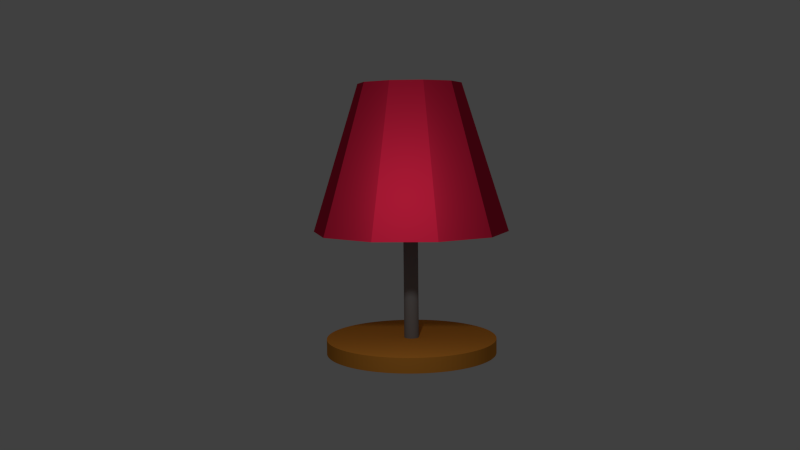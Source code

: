 # Source: newlamp.blend  (saved by Blender 2.74.0; exported with 4.5.12 LTS)
import bpy
from mathutils import Matrix  # noqa: F401  (used for matrix-valued properties, if any)

bpy.ops.wm.read_factory_settings(use_empty=True)
scene = bpy.context.scene
scene.name = 'Scene'

# ---- collections
col_collection_1 = bpy.data.collections.new('Collection 1'); scene.collection.children.link(col_collection_1)

# ---- materials (node trees are filled in below, after node groups)
mat_material_003 = bpy.data.materials.new('Material.003')
mat_material_003.alpha_threshold = 0.0
mat_material_003.use_transparent_shadow = False
mat_material_003.diffuse_color = (0.1043, 0.02771, 0.005419, 1.0)
mat_material_003.roughness = 0.5
mat_material_003.specular_intensity = 0.1
mat_material_002 = bpy.data.materials.new('Material.002')
mat_material_002.alpha_threshold = 0.0
mat_material_002.use_transparent_shadow = False
mat_material_002.roughness = 0.5
mat_cabeza = bpy.data.materials.new('cabeza')
mat_cabeza.alpha_threshold = 0.0
mat_cabeza.use_transparent_shadow = False
mat_cabeza.diffuse_color = (0.8, 0.02, 0.0705, 1.0)
mat_cabeza.roughness = 0.5
mat_cabeza.specular_intensity = 0.0
mat_material = bpy.data.materials.new('Material')
mat_material.alpha_threshold = 0.0
mat_material.use_transparent_shadow = False
mat_material.diffuse_color = (0.25, 0.25, 0.25, 1.0)
mat_material.roughness = 0.5
mat_material.specular_intensity = 0.75
mat_material_001 = bpy.data.materials.new('Material.001')
mat_material_001.alpha_threshold = 0.0
mat_material_001.use_transparent_shadow = False
mat_material_001.diffuse_color = (0.8, 0.3038, 0.04049, 1.0)
mat_material_001.roughness = 0.5
mat_material_001.specular_intensity = 0.25

# ---- material node trees

# ---- world
world_world = bpy.data.worlds.new('World'); scene.world = world_world
world_world.color = (0.05088, 0.05088, 0.05088)
world_world.use_sun_shadow = False
world_world.sun_shadow_jitter_overblur = 0.0
world_world.cycles.sampling_method = 'MANUAL'
world_world.cycles.sample_map_resolution = 256

# ---- cameras
cam_camera = bpy.data.cameras.new('Camera')
cam_camera.clip_end = 100.0
cam_camera.lens = 35.0
cam_camera.sensor_width = 32.0
cam_camera.sensor_height = 18.0
cam_camera.ortho_scale = 7.314
cam_camera.dof.focus_distance = 0.0
cam_camera.dof.aperture_fstop = 128.0

# ---- lights
light_point = bpy.data.lights.new('Point', 'POINT')
light_point.transmission_factor = 0.0
light_point.energy = 100.0
light_point.shadow_buffer_clip_start = 0.5
light_point.shadow_soft_size = 0.1
light_point.shadow_maximum_resolution = 0.006
light_point.use_absolute_resolution = True
light_point.cycles.use_multiple_importance_sampling = False
light_lamp = bpy.data.lights.new('Lamp', 'POINT')
light_lamp.transmission_factor = 0.0
light_lamp.cutoff_distance = 30.0
light_lamp.energy = 100.0
light_lamp.shadow_buffer_clip_start = 1.001
light_lamp.shadow_soft_size = 0.1
light_lamp.shadow_maximum_resolution = 0.006
light_lamp.use_absolute_resolution = True
light_lamp.cycles.use_multiple_importance_sampling = False

# ---- meshes
me_cylinder_003 = bpy.data.meshes.new('Cylinder.003')
me_cylinder_003.from_pydata([(0.0, 1.0, -1.205), (0.0, 1.0, 0.7947), (0.1951, 0.9808, -1.205), (0.1951, 0.9808, 0.7947), (0.3827, 0.9239, -1.205), (0.3827, 0.9239, 0.7947), (0.5556, 0.8315, -1.205), (0.5556, 0.8315, 0.7947), (0.7071, 0.7071, -1.205), (0.7071, 0.7071, 0.7947), (0.8315, 0.5556, -1.205), (0.8315, 0.5556, 0.7947), (0.9239, 0.3827, -1.205), (0.9239, 0.3827, 0.7947), (0.9808, 0.1951, -1.205), (0.9808, 0.1951, 0.7947), (1.0, 7.55e-08, -1.205), (1.0, 7.55e-08, 0.7947), (0.9808, -0.1951, -1.205), (0.9808, -0.1951, 0.7947), (0.9239, -0.3827, -1.205), (0.9239, -0.3827, 0.7947), (0.8315, -0.5556, -1.205), (0.8315, -0.5556, 0.7947), (0.7071, -0.7071, -1.205), (0.7071, -0.7071, 0.7947), (0.5556, -0.8315, -1.205), (0.5556, -0.8315, 0.7947), (0.3827, -0.9239, -1.205), (0.3827, -0.9239, 0.7947), (0.1951, -0.9808, -1.205), (0.1951, -0.9808, 0.7947), (-3.258e-07, -1.0, -1.205), (-3.258e-07, -1.0, 0.7947), (-0.1951, -0.9808, -1.205), (-0.1951, -0.9808, 0.7947), (-0.3827, -0.9239, -1.205), (-0.3827, -0.9239, 0.7947), (-0.5556, -0.8315, -1.205), (-0.5556, -0.8315, 0.7947), (-0.7071, -0.7071, -1.205), (-0.7071, -0.7071, 0.7947), (-0.8315, -0.5556, -1.205), (-0.8315, -0.5556, 0.7947), (-0.9239, -0.3827, -1.205), (-0.9239, -0.3827, 0.7947), (-0.9808, -0.1951, -1.205), (-0.9808, -0.1951, 0.7947), (-1.0, 9.656e-07, -1.205), (-1.0, 9.656e-07, 0.7947), (-0.9808, 0.1951, -1.205), (-0.9808, 0.1951, 0.7947), (-0.9239, 0.3827, -1.205), (-0.9239, 0.3827, 0.7947), (-0.8315, 0.5556, -1.205), (-0.8315, 0.5556, 0.7947), (-0.7071, 0.7071, -1.205), (-0.7071, 0.7071, 0.7947), (-0.5556, 0.8315, -1.205), (-0.5556, 0.8315, 0.7947), (-0.3827, 0.9239, -1.205), (-0.3827, 0.9239, 0.7947), (-0.1951, 0.9808, -1.205), (-0.1951, 0.9808, 0.7947)], [], [(0, 1, 3, 2), (2, 3, 5, 4), (4, 5, 7, 6), (6, 7, 9, 8), (8, 9, 11, 10), (10, 11, 13, 12), (12, 13, 15, 14), (14, 15, 17, 16), (16, 17, 19, 18), (18, 19, 21, 20), (20, 21, 23, 22), (22, 23, 25, 24), (24, 25, 27, 26), (26, 27, 29, 28), (28, 29, 31, 30), (30, 31, 33, 32), (32, 33, 35, 34), (34, 35, 37, 36), (36, 37, 39, 38), (38, 39, 41, 40), (40, 41, 43, 42), (42, 43, 45, 44), (44, 45, 47, 46), (46, 47, 49, 48), (48, 49, 51, 50), (50, 51, 53, 52), (52, 53, 55, 54), (54, 55, 57, 56), (56, 57, 59, 58), (58, 59, 61, 60), (3, 1, 63, 61, 59, 57, 55, 53, 51, 49, 47, 45, 43, 41, 39, 37, 35, 33, 31, 29, 27, 25, 23, 21, 19, 17, 15, 13, 11, 9, 7, 5), (62, 63, 1, 0), (60, 61, 63, 62), (0, 2, 4, 6, 8, 10, 12, 14, 16, 18, 20, 22, 24, 26, 28, 30, 32, 34, 36, 38, 40, 42, 44, 46, 48, 50, 52, 54, 56, 58, 60, 62)])
me_cylinder_003.polygons.foreach_set('use_smooth', [True] * 34)
me_cylinder_003.materials.append(mat_material_003)
me_cylinder_003.use_remesh_preserve_volume = False
me_cylinder_003.use_remesh_preserve_attributes = False
me_cylinder_003.use_mirror_vertex_groups = False
me_cylinder_003.update()
me_sphere = bpy.data.meshes.new('Sphere')
me_sphere.from_pydata([(-0.136, 3.147e-08, 0.6837), (-0.2668, 3.147e-08, 0.644), (-0.3873, 3.147e-08, 0.5796), (-0.4929, 3.147e-08, 0.4929), (-0.5796, 3.147e-08, 0.3873), (-0.644, 3.147e-08, 0.2668), (-0.6837, 3.147e-08, 0.136), (-0.6971, 3.147e-08, 5.244e-08), (-0.6837, 3.147e-08, -0.136), (-0.644, 3.147e-08, -0.2668), (-0.5796, 3.147e-08, -0.3873), (-0.4929, 3.147e-08, -0.4929), (-0.3873, 3.147e-08, -0.5796), (-0.2668, 3.147e-08, -0.644), (-0.136, 3.147e-08, -0.6837), (-0.1334, 0.02653, 0.6837), (-0.2616, 0.05204, 0.644), (-0.3798, 0.07555, 0.5796), (-0.4834, 0.09616, 0.4929), (-0.5685, 0.1131, 0.3873), (-0.6316, 0.1256, 0.2668), (-0.6706, 0.1334, 0.136), (-0.6837, 0.136, 5.244e-08), (-0.6706, 0.1334, -0.136), (-0.6316, 0.1256, -0.2668), (-0.5685, 0.1131, -0.3873), (-0.4834, 0.09616, -0.4929), (-0.3798, 0.07555, -0.5796), (-0.2616, 0.05204, -0.644), (-0.1334, 0.02653, -0.6837), (-0.1256, 0.05204, 0.6837), (-0.2465, 0.1021, 0.644), (-0.3578, 0.1482, 0.5796), (-0.4554, 0.1886, 0.4929), (-0.5355, 0.2218, 0.3873), (-0.595, 0.2465, 0.2668), (-0.6316, 0.2616, 0.136), (-0.644, 0.2668, 5.244e-08), (-0.6316, 0.2616, -0.136), (-0.595, 0.2465, -0.2668), (-0.5355, 0.2218, -0.3873), (-0.4554, 0.1886, -0.4929), (-0.3578, 0.1482, -0.5796), (-0.2465, 0.1021, -0.644), (-0.1256, 0.05204, -0.6837), (-0.1131, 0.07555, 0.6837), (-0.2218, 0.1482, 0.644), (-0.322, 0.2152, 0.5796), (-0.4098, 0.2738, 0.4929), (-0.4819, 0.322, 0.3873), (-0.5355, 0.3578, 0.2668), (-0.5685, 0.3798, 0.136), (-0.5796, 0.3873, 5.244e-08), (-0.5685, 0.3798, -0.136), (-0.5355, 0.3578, -0.2668), (-0.4819, 0.322, -0.3873), (-0.4098, 0.2738, -0.4929), (-0.322, 0.2152, -0.5796), (-0.2218, 0.1482, -0.644), (-0.1131, 0.07555, -0.6837), (-0.09616, 0.09616, 0.6837), (-0.1886, 0.1886, 0.644), (-0.2738, 0.2738, 0.5796), (-0.3485, 0.3485, 0.4929), (-0.4098, 0.4098, 0.3873), (-0.4554, 0.4554, 0.2668), (-0.4834, 0.4834, 0.136), (-0.4929, 0.4929, 5.244e-08), (-0.4834, 0.4834, -0.136), (-0.4554, 0.4554, -0.2668), (-0.4098, 0.4098, -0.3873), (-0.3485, 0.3485, -0.4929), (-0.2738, 0.2738, -0.5796), (-0.1886, 0.1886, -0.644), (-0.09616, 0.09616, -0.6837), (-0.07555, 0.1131, 0.6837), (-0.1482, 0.2218, 0.644), (-0.2152, 0.322, 0.5796), (-0.2738, 0.4098, 0.4929), (-0.322, 0.4819, 0.3873), (-0.3578, 0.5355, 0.2668), (-0.3798, 0.5685, 0.136), (-0.3873, 0.5796, 5.244e-08), (-0.3798, 0.5685, -0.136), (-0.3578, 0.5355, -0.2668), (-0.322, 0.4819, -0.3873), (-0.2738, 0.4098, -0.4929), (-0.2152, 0.322, -0.5796), (-0.1482, 0.2218, -0.644), (-0.07555, 0.1131, -0.6837), (-0.05204, 0.1256, 0.6837), (-0.1021, 0.2465, 0.644), (-0.1482, 0.3578, 0.5796), (-0.1886, 0.4554, 0.4929), (-0.2218, 0.5355, 0.3873), (-0.2465, 0.595, 0.2668), (-0.2616, 0.6316, 0.136), (-0.2668, 0.644, 5.244e-08), (-0.2616, 0.6316, -0.136), (-0.2465, 0.595, -0.2668), (-0.2218, 0.5355, -0.3873), (-0.1886, 0.4554, -0.4929), (-0.1482, 0.3578, -0.5796), (-0.1021, 0.2465, -0.644), (-0.05204, 0.1256, -0.6837), (-0.02653, 0.1334, 0.6837), (-0.05204, 0.2616, 0.644), (-0.07555, 0.3798, 0.5796), (-0.09616, 0.4834, 0.4929), (-0.1131, 0.5685, 0.3873), (-0.1256, 0.6316, 0.2668), (-0.1334, 0.6706, 0.136), (-0.136, 0.6837, 5.244e-08), (-0.1334, 0.6706, -0.136), (-0.1256, 0.6316, -0.2668), (-0.1131, 0.5685, -0.3873), (-0.09616, 0.4834, -0.4929), (-0.07555, 0.3798, -0.5796), (-0.05204, 0.2616, -0.644), (-0.02653, 0.1334, -0.6837), (2.931e-07, 0.136, 0.6837), (2.879e-07, 0.2668, 0.644), (2.828e-07, 0.3873, 0.5796), (2.879e-07, 0.4929, 0.4929), (2.983e-07, 0.5796, 0.3873), (2.568e-07, 0.644, 0.2668), (3.399e-07, 0.6837, 0.136), (3.295e-07, 0.6971, 5.244e-08), (3.399e-07, 0.6837, -0.136), (2.256e-07, 0.644, -0.2668), (2.983e-07, 0.5796, -0.3873), (2.879e-07, 0.4929, -0.4929), (3.035e-07, 0.3873, -0.5796), (2.776e-07, 0.2668, -0.644), (2.802e-07, 0.136, -0.6837), (0.02653, 0.1334, 0.6837), (0.05204, 0.2616, 0.644), (0.07555, 0.3798, 0.5796), (0.09616, 0.4834, 0.4929), (0.1131, 0.5685, 0.3873), (0.1256, 0.6316, 0.2668), (0.1334, 0.6706, 0.136), (0.136, 0.6837, 5.244e-08), (0.1334, 0.6706, -0.136), (0.1256, 0.6316, -0.2668), (0.1131, 0.5685, -0.3873), (0.09616, 0.4834, -0.4929), (0.07555, 0.3798, -0.5796), (0.05204, 0.2616, -0.644), (0.02653, 0.1334, -0.6837), (0.05204, 0.1256, 0.6837), (0.1021, 0.2465, 0.644), (0.1482, 0.3578, 0.5796), (0.1886, 0.4554, 0.4929), (0.2218, 0.5355, 0.3873), (0.2465, 0.595, 0.2668), (0.2616, 0.6316, 0.136), (0.2668, 0.644, 5.244e-08), (0.2616, 0.6316, -0.136), (0.2465, 0.595, -0.2668), (0.2218, 0.5355, -0.3873), (0.1886, 0.4554, -0.4929), (0.1482, 0.3578, -0.5796), (0.1021, 0.2465, -0.644), (0.05204, 0.1256, -0.6837), (0.07556, 0.1131, 0.6837), (0.1482, 0.2218, 0.644), (0.2152, 0.322, 0.5796), (0.2738, 0.4098, 0.4929), (0.322, 0.4819, 0.3873), (0.3578, 0.5355, 0.2668), (0.3798, 0.5685, 0.136), (0.3873, 0.5796, 5.244e-08), (0.3798, 0.5685, -0.136), (0.3578, 0.5355, -0.2668), (0.322, 0.4819, -0.3873), (0.2738, 0.4098, -0.4929), (0.2152, 0.322, -0.5796), (0.1482, 0.2218, -0.644), (0.07555, 0.1131, -0.6837), (0.09616, 0.09616, 0.6837), (0.1886, 0.1886, 0.644), (0.2738, 0.2738, 0.5796), (0.3485, 0.3485, 0.4929), (0.4098, 0.4098, 0.3873), (0.4554, 0.4554, 0.2668), (0.4834, 0.4834, 0.136), (0.4929, 0.4929, 5.244e-08), (0.4834, 0.4834, -0.136), (0.4554, 0.4554, -0.2668), (0.4098, 0.4098, -0.3873), (0.3485, 0.3485, -0.4929), (0.2738, 0.2738, -0.5796), (0.1886, 0.1886, -0.644), (0.09616, 0.09616, -0.6837), (0.1131, 0.07555, 0.6837), (0.2218, 0.1482, 0.644), (0.322, 0.2152, 0.5796), (0.4098, 0.2738, 0.4929), (0.4819, 0.322, 0.3873), (0.5355, 0.3578, 0.2668), (0.5685, 0.3798, 0.136), (0.5796, 0.3873, 5.244e-08), (0.5685, 0.3798, -0.136), (0.5355, 0.3578, -0.2668), (0.4819, 0.322, -0.3873), (0.4098, 0.2738, -0.4929), (0.322, 0.2152, -0.5796), (0.2218, 0.1482, -0.644), (0.1131, 0.07555, -0.6837), (0.1256, 0.05204, 0.6837), (0.2465, 0.1021, 0.644), (0.3578, 0.1482, 0.5796), (0.4554, 0.1886, 0.4929), (0.5355, 0.2218, 0.3873), (0.595, 0.2465, 0.2668), (0.6316, 0.2616, 0.136), (0.644, 0.2668, 5.244e-08), (0.6316, 0.2616, -0.136), (0.595, 0.2465, -0.2668), (0.5355, 0.2218, -0.3873), (0.4554, 0.1886, -0.4929), (0.3578, 0.1482, -0.5796), (0.2465, 0.1021, -0.644), (0.1256, 0.05204, -0.6837), (0.1334, 0.02653, 0.6837), (0.2616, 0.05204, 0.644), (0.3798, 0.07555, 0.5796), (0.4834, 0.09616, 0.4929), (0.5685, 0.1131, 0.3873), (0.6316, 0.1256, 0.2668), (0.6706, 0.1334, 0.136), (0.6837, 0.136, 5.244e-08), (0.6706, 0.1334, -0.136), (0.6316, 0.1256, -0.2668), (0.5685, 0.1131, -0.3873), (0.4834, 0.09616, -0.4929), (0.3798, 0.07555, -0.5796), (0.2616, 0.05204, -0.644), (0.1334, 0.02653, -0.6837), (0.136, 2.645e-08, 0.6837), (0.2668, 6.021e-08, 0.644), (0.3873, 4.982e-08, 0.5796), (0.4929, 1.346e-08, 0.4929), (0.5796, -2.809e-08, 0.3873), (0.644, 7.579e-08, 0.2668), (0.6837, -2.809e-08, 0.136), (0.6971, -3.847e-08, 5.244e-08), (0.6837, -2.809e-08, -0.136), (0.644, 7.579e-08, -0.2668), (0.5796, -2.809e-08, -0.3873), (0.4929, 1.346e-08, -0.4929), (0.3873, 2.385e-08, -0.5796), (0.2668, 3.424e-08, -0.644), (0.136, 3.424e-08, -0.6837), (0.1334, -0.02653, 0.6837), (0.2616, -0.05204, 0.644), (0.3798, -0.07555, 0.5796), (0.4834, -0.09616, 0.4929), (0.5685, -0.1131, 0.3873), (0.6316, -0.1256, 0.2668), (0.6706, -0.1334, 0.136), (0.6837, -0.136, 5.244e-08), (0.6706, -0.1334, -0.136), (0.6316, -0.1256, -0.2668), (0.5685, -0.1131, -0.3873), (0.4834, -0.09616, -0.4929), (0.3798, -0.07555, -0.5796), (0.2616, -0.05204, -0.644), (0.1334, -0.02653, -0.6837), (0.1256, -0.05204, 0.6837), (0.2465, -0.1021, 0.644), (0.3578, -0.1482, 0.5796), (0.4554, -0.1886, 0.4929), (0.5355, -0.2218, 0.3873), (0.595, -0.2465, 0.2668), (0.6316, -0.2616, 0.136), (0.644, -0.2668, 5.244e-08), (0.6316, -0.2616, -0.136), (0.595, -0.2465, -0.2668), (0.5355, -0.2218, -0.3873), (0.4554, -0.1886, -0.4929), (0.3578, -0.1482, -0.5796), (0.2465, -0.1021, -0.644), (0.1256, -0.05204, -0.6837), (0.1131, -0.07555, 0.6837), (0.2218, -0.1482, 0.644), (0.322, -0.2152, 0.5796), (0.4098, -0.2738, 0.4929), (0.4819, -0.322, 0.3873), (0.5355, -0.3578, 0.2668), (0.5685, -0.3798, 0.136), (0.5796, -0.3873, 5.244e-08), (0.5685, -0.3798, -0.136), (0.5355, -0.3578, -0.2668), (0.4819, -0.322, -0.3873), (0.4098, -0.2738, -0.4929), (0.322, -0.2152, -0.5796), (0.2218, -0.1482, -0.644), (0.1131, -0.07555, -0.6837), (0.09616, -0.09616, 0.6837), (0.1886, -0.1886, 0.644), (0.2738, -0.2738, 0.5796), (0.3485, -0.3485, 0.4929), (0.4098, -0.4098, 0.3873), (0.4554, -0.4554, 0.2668), (0.4834, -0.4834, 0.136), (0.4929, -0.4929, 5.244e-08), (0.4834, -0.4834, -0.136), (0.4554, -0.4554, -0.2668), (0.4098, -0.4098, -0.3873), (0.3485, -0.3485, -0.4929), (0.2738, -0.2738, -0.5796), (0.1886, -0.1886, -0.644), (0.09616, -0.09616, -0.6837), (0.07556, -0.1131, 0.6837), (0.1482, -0.2218, 0.644), (0.2152, -0.322, 0.5796), (0.2738, -0.4098, 0.4929), (0.322, -0.4819, 0.3873), (0.3578, -0.5355, 0.2668), (0.3798, -0.5685, 0.136), (0.3873, -0.5796, 5.244e-08), (0.3798, -0.5685, -0.136), (0.3578, -0.5355, -0.2668), (0.322, -0.4819, -0.3873), (0.2738, -0.4098, -0.4929), (0.2152, -0.322, -0.5796), (0.1482, -0.2218, -0.644), (0.07555, -0.1131, -0.6837), (2.926e-07, 3.147e-08, -0.6971), (0.05204, -0.1256, 0.6837), (0.1021, -0.2465, 0.644), (0.1482, -0.3578, 0.5796), (0.1886, -0.4554, 0.4929), (0.2218, -0.5355, 0.3873), (0.2465, -0.595, 0.2668), (0.2616, -0.6316, 0.136), (0.2668, -0.644, 5.244e-08), (0.2616, -0.6316, -0.136), (0.2465, -0.595, -0.2668), (0.2218, -0.5355, -0.3873), (0.1886, -0.4554, -0.4929), (0.1482, -0.3578, -0.5796), (0.1021, -0.2465, -0.644), (0.05204, -0.1256, -0.6837), (0.02653, -0.1334, 0.6837), (0.05204, -0.2616, 0.644), (0.07555, -0.3798, 0.5796), (0.09616, -0.4834, 0.4929), (0.1131, -0.5685, 0.3873), (0.1256, -0.6316, 0.2668), (0.1334, -0.6706, 0.136), (0.136, -0.6837, 5.244e-08), (0.1334, -0.6706, -0.136), (0.1256, -0.6316, -0.2668), (0.1131, -0.5685, -0.3873), (0.09616, -0.4834, -0.4929), (0.07555, -0.3798, -0.5796), (0.05204, -0.2616, -0.644), (0.02653, -0.1334, -0.6837), (2.828e-07, -0.136, 0.6837), (2.62e-07, -0.2668, 0.644), (2.62e-07, -0.3873, 0.5796), (1.945e-07, -0.4929, 0.4929), (1.633e-07, -0.5796, 0.3873), (2.879e-07, -0.644, 0.2668), (1.321e-07, -0.6837, 0.136), (1.633e-07, -0.6971, 5.244e-08), (1.321e-07, -0.6837, -0.136), (2.879e-07, -0.644, -0.2668), (1.633e-07, -0.5796, -0.3873), (1.945e-07, -0.4929, -0.4929), (2.464e-07, -0.3873, -0.5796), (2.412e-07, -0.2668, -0.644), (2.854e-07, -0.136, -0.6837), (-0.02653, -0.1334, 0.6837), (-0.05204, -0.2616, 0.644), (-0.07555, -0.3798, 0.5796), (-0.09616, -0.4834, 0.4929), (-0.1131, -0.5685, 0.3873), (-0.1256, -0.6316, 0.2668), (-0.1334, -0.6706, 0.136), (-0.136, -0.6837, 5.244e-08), (-0.1334, -0.6706, -0.136), (-0.1256, -0.6316, -0.2668), (-0.1131, -0.5685, -0.3873), (-0.09616, -0.4834, -0.4929), (-0.07555, -0.3798, -0.5796), (-0.05204, -0.2616, -0.644), (-0.02653, -0.1334, -0.6837), (-0.05204, -0.1256, 0.6837), (-0.1021, -0.2465, 0.644), (-0.1482, -0.3578, 0.5796), (-0.1886, -0.4554, 0.4929), (-0.2218, -0.5355, 0.3873), (-0.2465, -0.595, 0.2668), (-0.2616, -0.6316, 0.136), (-0.2668, -0.644, 5.244e-08), (-0.2616, -0.6316, -0.136), (-0.2465, -0.595, -0.2668), (-0.2218, -0.5355, -0.3873), (-0.1886, -0.4554, -0.4929), (-0.1482, -0.3578, -0.5796), (-0.1021, -0.2465, -0.644), (-0.05204, -0.1256, -0.6837), (-0.07555, -0.1131, 0.6837), (-0.1482, -0.2218, 0.644), (-0.2152, -0.322, 0.5796), (-0.2738, -0.4098, 0.4929), (-0.322, -0.4819, 0.3873), (-0.3578, -0.5355, 0.2668), (-0.3798, -0.5685, 0.136), (-0.3873, -0.5796, 5.244e-08), (-0.3798, -0.5685, -0.136), (-0.3578, -0.5355, -0.2668), (-0.322, -0.4819, -0.3873), (-0.2738, -0.4098, -0.4929), (-0.2152, -0.322, -0.5796), (-0.1482, -0.2218, -0.644), (-0.07555, -0.1131, -0.6837), (-0.09616, -0.09616, 0.6837), (-0.1886, -0.1886, 0.644), (-0.2738, -0.2738, 0.5796), (-0.3485, -0.3485, 0.4929), (-0.4098, -0.4098, 0.3873), (-0.4554, -0.4554, 0.2668), (-0.4834, -0.4834, 0.136), (-0.4929, -0.4929, 5.244e-08), (-0.4834, -0.4834, -0.136), (-0.4554, -0.4554, -0.2668), (-0.4098, -0.4098, -0.3873), (-0.3485, -0.3485, -0.4929), (-0.2738, -0.2738, -0.5796), (-0.1886, -0.1886, -0.644), (-0.09616, -0.09616, -0.6837), (-0.1131, -0.07555, 0.6837), (-0.2218, -0.1482, 0.644), (-0.322, -0.2152, 0.5796), (-0.4098, -0.2738, 0.4929), (-0.4819, -0.322, 0.3873), (-0.5355, -0.3578, 0.2668), (-0.5685, -0.3798, 0.136), (-0.5796, -0.3873, 5.244e-08), (-0.5685, -0.3798, -0.136), (-0.5355, -0.3578, -0.2668), (-0.4819, -0.322, -0.3873), (-0.4098, -0.2738, -0.4929), (-0.322, -0.2152, -0.5796), (-0.2218, -0.1482, -0.644), (-0.1131, -0.07555, -0.6837), (8.274e-08, -5.545e-08, 0.6971), (-0.1256, -0.05204, 0.6837), (-0.2465, -0.1021, 0.644), (-0.3578, -0.1482, 0.5796), (-0.4554, -0.1886, 0.4929), (-0.5355, -0.2218, 0.3873), (-0.595, -0.2465, 0.2668), (-0.6316, -0.2616, 0.136), (-0.644, -0.2668, 5.244e-08), (-0.6316, -0.2616, -0.136), (-0.595, -0.2465, -0.2668), (-0.5355, -0.2218, -0.3873), (-0.4554, -0.1886, -0.4929), (-0.3578, -0.1482, -0.5796), (-0.2465, -0.1021, -0.644), (-0.1256, -0.05204, -0.6837), (-0.1334, -0.02653, 0.6837), (-0.2616, -0.05204, 0.644), (-0.3798, -0.07555, 0.5796), (-0.4834, -0.09616, 0.4929), (-0.5685, -0.1131, 0.3873), (-0.6316, -0.1256, 0.2668), (-0.6706, -0.1334, 0.136), (-0.6837, -0.136, 5.244e-08), (-0.6706, -0.1334, -0.136), (-0.6316, -0.1256, -0.2668), (-0.5685, -0.1131, -0.3873), (-0.4834, -0.09616, -0.4929), (-0.3798, -0.07555, -0.5796), (-0.2616, -0.05204, -0.644), (-0.1334, -0.02653, -0.6837)], [], [(6, 5, 20, 21), (4, 3, 18, 19), (2, 1, 16, 17), (13, 12, 27, 28), (11, 10, 25, 26), (9, 8, 23, 24), (7, 6, 21, 22), (5, 4, 19, 20), (3, 2, 17, 18), (14, 13, 28, 29), (1, 0, 15, 16), (12, 11, 26, 27), (10, 9, 24, 25), (8, 7, 22, 23), (16, 15, 30, 31), (27, 26, 41, 42), (25, 24, 39, 40), (23, 22, 37, 38), (21, 20, 35, 36), (19, 18, 33, 34), (17, 16, 31, 32), (28, 27, 42, 43), (26, 25, 40, 41), (24, 23, 38, 39), (22, 21, 36, 37), (20, 19, 34, 35), (18, 17, 32, 33), (29, 28, 43, 44), (31, 30, 45, 46), (42, 41, 56, 57), (40, 39, 54, 55), (38, 37, 52, 53), (36, 35, 50, 51), (34, 33, 48, 49), (32, 31, 46, 47), (43, 42, 57, 58), (41, 40, 55, 56), (39, 38, 53, 54), (37, 36, 51, 52), (35, 34, 49, 50), (33, 32, 47, 48), (44, 43, 58, 59), (46, 45, 60, 61), (57, 56, 71, 72), (55, 54, 69, 70), (53, 52, 67, 68), (51, 50, 65, 66), (49, 48, 63, 64), (47, 46, 61, 62), (58, 57, 72, 73), (56, 55, 70, 71), (54, 53, 68, 69), (52, 51, 66, 67), (50, 49, 64, 65), (48, 47, 62, 63), (59, 58, 73, 74), (61, 60, 75, 76), (72, 71, 86, 87), (70, 69, 84, 85), (68, 67, 82, 83), (66, 65, 80, 81), (64, 63, 78, 79), (62, 61, 76, 77), (73, 72, 87, 88), (71, 70, 85, 86), (69, 68, 83, 84), (67, 66, 81, 82), (65, 64, 79, 80), (63, 62, 77, 78), (74, 73, 88, 89), (76, 75, 90, 91), (87, 86, 101, 102), (85, 84, 99, 100), (83, 82, 97, 98), (81, 80, 95, 96), (79, 78, 93, 94), (77, 76, 91, 92), (88, 87, 102, 103), (86, 85, 100, 101), (84, 83, 98, 99), (82, 81, 96, 97), (80, 79, 94, 95), (78, 77, 92, 93), (89, 88, 103, 104), (91, 90, 105, 106), (102, 101, 116, 117), (100, 99, 114, 115), (98, 97, 112, 113), (96, 95, 110, 111), (94, 93, 108, 109), (92, 91, 106, 107), (103, 102, 117, 118), (101, 100, 115, 116), (99, 98, 113, 114), (97, 96, 111, 112), (95, 94, 109, 110), (93, 92, 107, 108), (104, 103, 118, 119), (106, 105, 120, 121), (117, 116, 131, 132), (115, 114, 129, 130), (113, 112, 127, 128), (111, 110, 125, 126), (109, 108, 123, 124), (107, 106, 121, 122), (118, 117, 132, 133), (116, 115, 130, 131), (114, 113, 128, 129), (112, 111, 126, 127), (110, 109, 124, 125), (108, 107, 122, 123), (119, 118, 133, 134), (121, 120, 135, 136), (132, 131, 146, 147), (130, 129, 144, 145), (128, 127, 142, 143), (126, 125, 140, 141), (124, 123, 138, 139), (122, 121, 136, 137), (133, 132, 147, 148), (131, 130, 145, 146), (129, 128, 143, 144), (127, 126, 141, 142), (125, 124, 139, 140), (123, 122, 137, 138), (134, 133, 148, 149), (136, 135, 150, 151), (147, 146, 161, 162), (145, 144, 159, 160), (143, 142, 157, 158), (141, 140, 155, 156), (139, 138, 153, 154), (137, 136, 151, 152), (148, 147, 162, 163), (146, 145, 160, 161), (144, 143, 158, 159), (142, 141, 156, 157), (140, 139, 154, 155), (138, 137, 152, 153), (149, 148, 163, 164), (151, 150, 165, 166), (162, 161, 176, 177), (160, 159, 174, 175), (158, 157, 172, 173), (156, 155, 170, 171), (154, 153, 168, 169), (152, 151, 166, 167), (163, 162, 177, 178), (161, 160, 175, 176), (159, 158, 173, 174), (157, 156, 171, 172), (155, 154, 169, 170), (153, 152, 167, 168), (164, 163, 178, 179), (166, 165, 180, 181), (177, 176, 191, 192), (175, 174, 189, 190), (173, 172, 187, 188), (171, 170, 185, 186), (169, 168, 183, 184), (167, 166, 181, 182), (178, 177, 192, 193), (176, 175, 190, 191), (174, 173, 188, 189), (172, 171, 186, 187), (170, 169, 184, 185), (168, 167, 182, 183), (179, 178, 193, 194), (181, 180, 195, 196), (192, 191, 206, 207), (190, 189, 204, 205), (188, 187, 202, 203), (186, 185, 200, 201), (184, 183, 198, 199), (182, 181, 196, 197), (193, 192, 207, 208), (191, 190, 205, 206), (189, 188, 203, 204), (187, 186, 201, 202), (185, 184, 199, 200), (183, 182, 197, 198), (194, 193, 208, 209), (196, 195, 210, 211), (207, 206, 221, 222), (205, 204, 219, 220), (203, 202, 217, 218), (201, 200, 215, 216), (199, 198, 213, 214), (197, 196, 211, 212), (208, 207, 222, 223), (206, 205, 220, 221), (204, 203, 218, 219), (202, 201, 216, 217), (200, 199, 214, 215), (198, 197, 212, 213), (209, 208, 223, 224), (211, 210, 225, 226), (222, 221, 236, 237), (220, 219, 234, 235), (218, 217, 232, 233), (216, 215, 230, 231), (214, 213, 228, 229), (212, 211, 226, 227), (223, 222, 237, 238), (221, 220, 235, 236), (219, 218, 233, 234), (217, 216, 231, 232), (215, 214, 229, 230), (213, 212, 227, 228), (224, 223, 238, 239), (226, 225, 240, 241), (237, 236, 251, 252), (235, 234, 249, 250), (233, 232, 247, 248), (231, 230, 245, 246), (229, 228, 243, 244), (227, 226, 241, 242), (238, 237, 252, 253), (236, 235, 250, 251), (234, 233, 248, 249), (232, 231, 246, 247), (230, 229, 244, 245), (228, 227, 242, 243), (239, 238, 253, 254), (241, 240, 255, 256), (252, 251, 266, 267), (250, 249, 264, 265), (248, 247, 262, 263), (246, 245, 260, 261), (244, 243, 258, 259), (242, 241, 256, 257), (253, 252, 267, 268), (251, 250, 265, 266), (249, 248, 263, 264), (247, 246, 261, 262), (245, 244, 259, 260), (243, 242, 257, 258), (254, 253, 268, 269), (256, 255, 270, 271), (267, 266, 281, 282), (265, 264, 279, 280), (263, 262, 277, 278), (261, 260, 275, 276), (259, 258, 273, 274), (257, 256, 271, 272), (268, 267, 282, 283), (266, 265, 280, 281), (264, 263, 278, 279), (262, 261, 276, 277), (260, 259, 274, 275), (258, 257, 272, 273), (269, 268, 283, 284), (271, 270, 285, 286), (282, 281, 296, 297), (280, 279, 294, 295), (278, 277, 292, 293), (276, 275, 290, 291), (274, 273, 288, 289), (272, 271, 286, 287), (283, 282, 297, 298), (281, 280, 295, 296), (279, 278, 293, 294), (277, 276, 291, 292), (275, 274, 289, 290), (273, 272, 287, 288), (284, 283, 298, 299), (286, 285, 300, 301), (297, 296, 311, 312), (295, 294, 309, 310), (293, 292, 307, 308), (291, 290, 305, 306), (289, 288, 303, 304), (287, 286, 301, 302), (298, 297, 312, 313), (296, 295, 310, 311), (294, 293, 308, 309), (292, 291, 306, 307), (290, 289, 304, 305), (288, 287, 302, 303), (299, 298, 313, 314), (301, 300, 315, 316), (312, 311, 326, 327), (310, 309, 324, 325), (308, 307, 322, 323), (306, 305, 320, 321), (304, 303, 318, 319), (302, 301, 316, 317), (313, 312, 327, 328), (311, 310, 325, 326), (309, 308, 323, 324), (307, 306, 321, 322), (305, 304, 319, 320), (303, 302, 317, 318), (314, 313, 328, 329), (316, 315, 331, 332), (327, 326, 342, 343), (325, 324, 340, 341), (323, 322, 338, 339), (321, 320, 336, 337), (319, 318, 334, 335), (317, 316, 332, 333), (328, 327, 343, 344), (326, 325, 341, 342), (324, 323, 339, 340), (322, 321, 337, 338), (320, 319, 335, 336), (318, 317, 333, 334), (329, 328, 344, 345), (332, 331, 346, 347), (343, 342, 357, 358), (341, 340, 355, 356), (339, 338, 353, 354), (337, 336, 351, 352), (335, 334, 349, 350), (333, 332, 347, 348), (344, 343, 358, 359), (342, 341, 356, 357), (340, 339, 354, 355), (338, 337, 352, 353), (336, 335, 350, 351), (334, 333, 348, 349), (345, 344, 359, 360), (347, 346, 361, 362), (358, 357, 372, 373), (356, 355, 370, 371), (354, 353, 368, 369), (352, 351, 366, 367), (350, 349, 364, 365), (348, 347, 362, 363), (359, 358, 373, 374), (357, 356, 371, 372), (355, 354, 369, 370), (353, 352, 367, 368), (351, 350, 365, 366), (349, 348, 363, 364), (360, 359, 374, 375), (362, 361, 376, 377), (373, 372, 387, 388), (371, 370, 385, 386), (369, 368, 383, 384), (367, 366, 381, 382), (365, 364, 379, 380), (363, 362, 377, 378), (374, 373, 388, 389), (372, 371, 386, 387), (370, 369, 384, 385), (368, 367, 382, 383), (366, 365, 380, 381), (364, 363, 378, 379), (375, 374, 389, 390), (377, 376, 391, 392), (388, 387, 402, 403), (386, 385, 400, 401), (384, 383, 398, 399), (382, 381, 396, 397), (380, 379, 394, 395), (378, 377, 392, 393), (389, 388, 403, 404), (387, 386, 401, 402), (385, 384, 399, 400), (383, 382, 397, 398), (381, 380, 395, 396), (379, 378, 393, 394), (390, 389, 404, 405), (392, 391, 406, 407), (403, 402, 417, 418), (401, 400, 415, 416), (399, 398, 413, 414), (397, 396, 411, 412), (395, 394, 409, 410), (393, 392, 407, 408), (404, 403, 418, 419), (402, 401, 416, 417), (400, 399, 414, 415), (398, 397, 412, 413), (396, 395, 410, 411), (394, 393, 408, 409), (405, 404, 419, 420), (407, 406, 421, 422), (418, 417, 432, 433), (416, 415, 430, 431), (414, 413, 428, 429), (412, 411, 426, 427), (410, 409, 424, 425), (408, 407, 422, 423), (419, 418, 433, 434), (417, 416, 431, 432), (415, 414, 429, 430), (413, 412, 427, 428), (411, 410, 425, 426), (409, 408, 423, 424), (420, 419, 434, 435), (422, 421, 436, 437), (433, 432, 447, 448), (431, 430, 445, 446), (429, 428, 443, 444), (427, 426, 441, 442), (425, 424, 439, 440), (423, 422, 437, 438), (434, 433, 448, 449), (432, 431, 446, 447), (430, 429, 444, 445), (428, 427, 442, 443), (426, 425, 440, 441), (424, 423, 438, 439), (435, 434, 449, 450), (437, 436, 452, 453), (448, 447, 463, 464), (446, 445, 461, 462), (444, 443, 459, 460), (442, 441, 457, 458), (440, 439, 455, 456), (438, 437, 453, 454), (449, 448, 464, 465), (447, 446, 462, 463), (445, 444, 460, 461), (443, 442, 458, 459), (441, 440, 456, 457), (439, 438, 454, 455), (450, 449, 465, 466), (453, 452, 467, 468), (464, 463, 478, 479), (462, 461, 476, 477), (460, 459, 474, 475), (458, 457, 472, 473), (456, 455, 470, 471), (454, 453, 468, 469), (465, 464, 479, 480), (463, 462, 477, 478), (461, 460, 475, 476), (459, 458, 473, 474), (457, 456, 471, 472), (455, 454, 469, 470), (466, 465, 480, 481), (330, 14, 29), (0, 451, 15), (330, 29, 44), (15, 451, 30), (330, 44, 59), (30, 451, 45), (330, 59, 74), (45, 451, 60), (330, 74, 89), (60, 451, 75), (330, 89, 104), (75, 451, 90), (330, 104, 119), (90, 451, 105), (330, 119, 134), (105, 451, 120), (330, 134, 149), (120, 451, 135), (330, 149, 164), (135, 451, 150), (330, 164, 179), (150, 451, 165), (330, 179, 194), (165, 451, 180), (330, 194, 209), (180, 451, 195), (330, 209, 224), (195, 451, 210), (330, 224, 239), (210, 451, 225), (330, 239, 254), (225, 451, 240), (330, 254, 269), (240, 451, 255), (330, 269, 284), (255, 451, 270), (330, 284, 299), (270, 451, 285), (330, 299, 314), (285, 451, 300), (330, 314, 329), (300, 451, 315), (330, 329, 345), (315, 451, 331), (330, 345, 360), (331, 451, 346), (330, 360, 375), (346, 451, 361), (330, 375, 390), (361, 451, 376), (330, 390, 405), (376, 451, 391), (330, 405, 420), (391, 451, 406), (330, 420, 435), (406, 451, 421), (330, 435, 450), (421, 451, 436), (330, 450, 466), (436, 451, 452), (330, 466, 481), (452, 451, 467), (468, 467, 0, 1), (479, 478, 11, 12), (477, 476, 9, 10), (475, 474, 7, 8), (473, 472, 5, 6), (471, 470, 3, 4), (330, 481, 14), (469, 468, 1, 2), (480, 479, 12, 13), (467, 451, 0), (478, 477, 10, 11), (476, 475, 8, 9), (474, 473, 6, 7), (472, 471, 4, 5), (470, 469, 2, 3), (481, 480, 13, 14)])
me_sphere.polygons.foreach_set('use_smooth', [True] * 512)
me_sphere.materials.append(mat_material_002)
me_sphere.use_remesh_preserve_volume = False
me_sphere.use_remesh_preserve_attributes = False
me_sphere.use_mirror_vertex_groups = False
me_sphere.update()
me_cylinder_002 = bpy.data.meshes.new('Cylinder.002')
me_cylinder_002.from_pydata([(0.0, 2.0, -1.75), (2.824e-08, 1.052, 1.75), (1.176, 1.618, -1.75), (0.6185, 0.8513, 1.75), (1.902, 0.618, -1.75), (1.001, 0.3252, 1.75), (1.902, -0.618, -1.75), (1.001, -0.3252, 1.75), (1.176, -1.618, -1.75), (0.6185, -0.8513, 1.75), (-1.748e-07, -2.0, -1.75), (-6.375e-08, -1.052, 1.75), (-1.176, -1.618, -1.75), (-0.6185, -0.8513, 1.75), (-1.902, -0.618, -1.75), (-1.001, -0.3252, 1.75), (-1.902, 0.618, -1.75), (-1.001, 0.3252, 1.75), (-1.176, 1.618, -1.75), (-0.6185, 0.8513, 1.75)], [], [(0, 1, 3, 2), (2, 3, 5, 4), (4, 5, 7, 6), (6, 7, 9, 8), (8, 9, 11, 10), (10, 11, 13, 12), (12, 13, 15, 14), (14, 15, 17, 16), (18, 19, 1, 0), (16, 17, 19, 18)])
_uv = me_cylinder_002.uv_layers.new(name='UVMap')
_uv.uv.foreach_set('vector', [0.6904, 0.9158, 0.4068, 1.001, 0.39, 0.9842, 0.5693, 0.748, 0.5693, 0.748, 0.39, 0.9842, 0.3663, 0.9809, 0.3723, 0.6836, 0.3723, 0.6836, 0.3663, 0.9809, 0.3449, 0.9921, 0.1751, 0.7476, 0.1751, 0.7476, 0.3449, 0.9921, 0.334, 1.014, 0.05328, 0.9153, 0.05328, 0.9153, 0.334, 1.014, 0.3372, 1.037, 0.05329, 1.122, 0.05329, 1.122, 0.3372, 1.037, 0.3537, 1.054, 0.175, 1.29, 0.175, 1.29, 0.3537, 1.054, 0.377, 1.056, 0.3718, 1.353, 0.3718, 1.353, 0.377, 1.056, 0.3984, 1.045, 0.5681, 1.289, 0.6895, 1.122, 0.4102, 1.024, 0.4068, 1.001, 0.6904, 0.9158, 0.5681, 1.289, 0.3984, 1.045, 0.4102, 1.024, 0.6895, 1.122])
me_cylinder_002.materials.append(mat_cabeza)
me_cylinder_002.use_remesh_preserve_volume = False
me_cylinder_002.use_remesh_preserve_attributes = False
me_cylinder_002.use_mirror_vertex_groups = False
me_cylinder_002.update()
me_cylinder_001 = bpy.data.meshes.new('Cylinder.001')
me_cylinder_001.from_pydata([(0.0, 0.1, -3.5), (-1.49e-08, 0.1, 0.01778), (0.006279, 0.0998, -3.5), (0.006279, 0.0998, 0.01778), (0.01253, 0.09921, -3.5), (0.01253, 0.09921, 0.01778), (0.01874, 0.09823, -3.5), (0.01874, 0.09823, 0.01778), (0.02487, 0.09686, -3.5), (0.02487, 0.09686, 0.01778), (0.0309, 0.09511, -3.5), (0.0309, 0.09511, 0.01778), (0.03681, 0.09298, -3.5), (0.03681, 0.09298, 0.01778), (0.04258, 0.09048, -3.5), (0.04258, 0.09048, 0.01778), (0.04818, 0.08763, -3.5), (0.04818, 0.08763, 0.01778), (0.05358, 0.08443, -3.5), (0.05358, 0.08443, 0.01778), (0.05878, 0.0809, -3.5), (0.05878, 0.0809, 0.01778), (0.06374, 0.07705, -3.5), (0.06374, 0.07705, 0.01778), (0.06845, 0.0729, -3.5), (0.06845, 0.0729, 0.01778), (0.0729, 0.06845, -3.5), (0.0729, 0.06845, 0.01778), (0.07705, 0.06374, -3.5), (0.07705, 0.06374, 0.01778), (0.0809, 0.05878, -3.5), (0.0809, 0.05878, 0.01778), (0.08443, 0.05358, -3.5), (0.08443, 0.05358, 0.01778), (0.08763, 0.04818, -3.5), (0.08763, 0.04818, 0.01778), (0.09048, 0.04258, -3.5), (0.09048, 0.04258, 0.01778), (0.09298, 0.03681, -3.5), (0.09298, 0.03681, 0.01778), (0.09511, 0.0309, -3.5), (0.09511, 0.0309, 0.01778), (0.09686, 0.02487, -3.5), (0.09686, 0.02487, 0.01778), (0.09823, 0.01874, -3.5), (0.09823, 0.01874, 0.01778), (0.09921, 0.01253, -3.5), (0.09921, 0.01253, 0.01778), (0.0998, 0.006279, -3.5), (0.0998, 0.006279, 0.01778), (0.1, -4.013e-08, -3.5), (0.1, -7.823e-08, 0.01778), (0.0998, -0.006279, -3.5), (0.0998, -0.006279, 0.01778), (0.09921, -0.01253, -3.5), (0.09921, -0.01253, 0.01778), (0.09823, -0.01874, -3.5), (0.09823, -0.01874, 0.01778), (0.09686, -0.02487, -3.5), (0.09686, -0.02487, 0.01778), (0.09511, -0.0309, -3.5), (0.09511, -0.0309, 0.01778), (0.09298, -0.03681, -3.5), (0.09298, -0.03681, 0.01778), (0.09048, -0.04258, -3.5), (0.09048, -0.04258, 0.01778), (0.08763, -0.04818, -3.5), (0.08763, -0.04818, 0.01778), (0.08443, -0.05358, -3.5), (0.08443, -0.05358, 0.01778), (0.0809, -0.05878, -3.5), (0.0809, -0.05878, 0.01778), (0.07705, -0.06374, -3.5), (0.07705, -0.06374, 0.01778), (0.0729, -0.06845, -3.5), (0.0729, -0.06845, 0.01778), (0.06845, -0.0729, -3.5), (0.06845, -0.0729, 0.01778), (0.06374, -0.07705, -3.5), (0.06374, -0.07705, 0.01778), (0.05878, -0.0809, -3.5), (0.05878, -0.0809, 0.01778), (0.05358, -0.08443, -3.5), (0.05358, -0.08443, 0.01778), (0.04818, -0.08763, -3.5), (0.04818, -0.08763, 0.01778), (0.04258, -0.09048, -3.5), (0.04258, -0.09048, 0.01778), (0.03681, -0.09298, -3.5), (0.03681, -0.09298, 0.01778), (0.0309, -0.09511, -3.5), (0.0309, -0.09511, 0.01778), (0.02487, -0.09686, -3.5), (0.02487, -0.09686, 0.01778), (0.01874, -0.09823, -3.5), (0.01874, -0.09823, 0.01778), (0.01253, -0.09921, -3.5), (0.01253, -0.09921, 0.01778), (0.006279, -0.0998, -3.5), (0.006279, -0.0998, 0.01778), (-1.041e-07, -0.1, -3.5), (-1.192e-07, -0.1, 0.01778), (-0.006279, -0.0998, -3.5), (-0.006279, -0.0998, 0.01778), (-0.01253, -0.09921, -3.5), (-0.01253, -0.09921, 0.01778), (-0.01874, -0.09823, -3.5), (-0.01874, -0.09823, 0.01778), (-0.02487, -0.09686, -3.5), (-0.02487, -0.09686, 0.01778), (-0.0309, -0.09511, -3.5), (-0.0309, -0.09511, 0.01778), (-0.03681, -0.09298, -3.5), (-0.03681, -0.09298, 0.01778), (-0.04258, -0.09048, -3.5), (-0.04258, -0.09048, 0.01778), (-0.04818, -0.08763, -3.5), (-0.04818, -0.08763, 0.01778), (-0.05358, -0.08443, -3.5), (-0.05358, -0.08443, 0.01778), (-0.05878, -0.0809, -3.5), (-0.05878, -0.0809, 0.01778), (-0.06374, -0.07705, -3.5), (-0.06374, -0.07705, 0.01778), (-0.06845, -0.0729, -3.5), (-0.06845, -0.0729, 0.01778), (-0.0729, -0.06845, -3.5), (-0.0729, -0.06845, 0.01778), (-0.07705, -0.06374, -3.5), (-0.07705, -0.06374, 0.01778), (-0.0809, -0.05878, -3.5), (-0.0809, -0.05878, 0.01778), (-0.08443, -0.05358, -3.5), (-0.08443, -0.05358, 0.01778), (-0.08763, -0.04818, -3.5), (-0.08763, -0.04818, 0.01778), (-0.09048, -0.04258, -3.5), (-0.09048, -0.04258, 0.01778), (-0.09298, -0.03681, -3.5), (-0.09298, -0.03681, 0.01778), (-0.09511, -0.0309, -3.5), (-0.09511, -0.0309, 0.01778), (-0.09686, -0.02487, -3.5), (-0.09686, -0.02487, 0.01778), (-0.09823, -0.01874, -3.5), (-0.09823, -0.01874, 0.01778), (-0.09921, -0.01253, -3.5), (-0.09921, -0.01253, 0.01778), (-0.0998, -0.006279, -3.5), (-0.0998, -0.006279, 0.01778), (-0.1, 1.442e-07, -3.5), (-0.1, 1.08e-07, 0.01778), (-0.0998, 0.006279, -3.5), (-0.0998, 0.006279, 0.01778), (-0.09921, 0.01253, -3.5), (-0.09921, 0.01253, 0.01778), (-0.09823, 0.01874, -3.5), (-0.09823, 0.01874, 0.01778), (-0.09686, 0.02487, -3.5), (-0.09686, 0.02487, 0.01778), (-0.09511, 0.0309, -3.5), (-0.09511, 0.0309, 0.01778), (-0.09298, 0.03681, -3.5), (-0.09298, 0.03681, 0.01778), (-0.09048, 0.04258, -3.5), (-0.09048, 0.04258, 0.01778), (-0.08763, 0.04818, -3.5), (-0.08763, 0.04818, 0.01778), (-0.08443, 0.05358, -3.5), (-0.08443, 0.05358, 0.01778), (-0.0809, 0.05878, -3.5), (-0.0809, 0.05878, 0.01778), (-0.07705, 0.06374, -3.5), (-0.07705, 0.06374, 0.01778), (-0.0729, 0.06845, -3.5), (-0.0729, 0.06845, 0.01778), (-0.06845, 0.0729, -3.5), (-0.06845, 0.0729, 0.01778), (-0.06374, 0.07705, -3.5), (-0.06374, 0.07705, 0.01778), (-0.05878, 0.0809, -3.5), (-0.05878, 0.0809, 0.01778), (-0.05358, 0.08443, -3.5), (-0.05358, 0.08443, 0.01778), (-0.04818, 0.08763, -3.5), (-0.04818, 0.08763, 0.01778), (-0.04258, 0.09048, -3.5), (-0.04258, 0.09048, 0.01778), (-0.03681, 0.09298, -3.5), (-0.03681, 0.09298, 0.01778), (-0.0309, 0.09511, -3.5), (-0.0309, 0.09511, 0.01778), (-0.02487, 0.09686, -3.5), (-0.02487, 0.09686, 0.01778), (-0.01874, 0.09823, -3.5), (-0.01874, 0.09823, 0.01778), (-0.01253, 0.09921, -3.5), (-0.01253, 0.09921, 0.01778), (-0.006279, 0.0998, -3.5), (-0.006279, 0.0998, 0.01778)], [], [(0, 1, 3, 2), (2, 3, 5, 4), (4, 5, 7, 6), (6, 7, 9, 8), (8, 9, 11, 10), (10, 11, 13, 12), (12, 13, 15, 14), (14, 15, 17, 16), (16, 17, 19, 18), (18, 19, 21, 20), (20, 21, 23, 22), (22, 23, 25, 24), (24, 25, 27, 26), (26, 27, 29, 28), (28, 29, 31, 30), (30, 31, 33, 32), (32, 33, 35, 34), (34, 35, 37, 36), (36, 37, 39, 38), (38, 39, 41, 40), (40, 41, 43, 42), (42, 43, 45, 44), (44, 45, 47, 46), (46, 47, 49, 48), (48, 49, 51, 50), (50, 51, 53, 52), (52, 53, 55, 54), (54, 55, 57, 56), (56, 57, 59, 58), (58, 59, 61, 60), (60, 61, 63, 62), (62, 63, 65, 64), (64, 65, 67, 66), (66, 67, 69, 68), (68, 69, 71, 70), (70, 71, 73, 72), (72, 73, 75, 74), (74, 75, 77, 76), (76, 77, 79, 78), (78, 79, 81, 80), (80, 81, 83, 82), (82, 83, 85, 84), (84, 85, 87, 86), (86, 87, 89, 88), (88, 89, 91, 90), (90, 91, 93, 92), (92, 93, 95, 94), (94, 95, 97, 96), (96, 97, 99, 98), (98, 99, 101, 100), (100, 101, 103, 102), (102, 103, 105, 104), (104, 105, 107, 106), (106, 107, 109, 108), (108, 109, 111, 110), (110, 111, 113, 112), (112, 113, 115, 114), (114, 115, 117, 116), (116, 117, 119, 118), (118, 119, 121, 120), (120, 121, 123, 122), (122, 123, 125, 124), (124, 125, 127, 126), (126, 127, 129, 128), (128, 129, 131, 130), (130, 131, 133, 132), (132, 133, 135, 134), (134, 135, 137, 136), (136, 137, 139, 138), (138, 139, 141, 140), (140, 141, 143, 142), (142, 143, 145, 144), (144, 145, 147, 146), (146, 147, 149, 148), (148, 149, 151, 150), (150, 151, 153, 152), (152, 153, 155, 154), (154, 155, 157, 156), (156, 157, 159, 158), (158, 159, 161, 160), (160, 161, 163, 162), (162, 163, 165, 164), (164, 165, 167, 166), (166, 167, 169, 168), (168, 169, 171, 170), (170, 171, 173, 172), (172, 173, 175, 174), (174, 175, 177, 176), (176, 177, 179, 178), (178, 179, 181, 180), (180, 181, 183, 182), (182, 183, 185, 184), (184, 185, 187, 186), (186, 187, 189, 188), (188, 189, 191, 190), (190, 191, 193, 192), (192, 193, 195, 194), (194, 195, 197, 196), (3, 1, 199, 197, 195, 193, 191, 189, 187, 185, 183, 181, 179, 177, 175, 173, 171, 169, 167, 165, 163, 161, 159, 157, 155, 153, 151, 149, 147, 145, 143, 141, 139, 137, 135, 133, 131, 129, 127, 125, 123, 121, 119, 117, 115, 113, 111, 109, 107, 105, 103, 101, 99, 97, 95, 93, 91, 89, 87, 85, 83, 81, 79, 77, 75, 73, 71, 69, 67, 65, 63, 61, 59, 57, 55, 53, 51, 49, 47, 45, 43, 41, 39, 37, 35, 33, 31, 29, 27, 25, 23, 21, 19, 17, 15, 13, 11, 9, 7, 5), (198, 199, 1, 0), (196, 197, 199, 198), (0, 2, 4, 6, 8, 10, 12, 14, 16, 18, 20, 22, 24, 26, 28, 30, 32, 34, 36, 38, 40, 42, 44, 46, 48, 50, 52, 54, 56, 58, 60, 62, 64, 66, 68, 70, 72, 74, 76, 78, 80, 82, 84, 86, 88, 90, 92, 94, 96, 98, 100, 102, 104, 106, 108, 110, 112, 114, 116, 118, 120, 122, 124, 126, 128, 130, 132, 134, 136, 138, 140, 142, 144, 146, 148, 150, 152, 154, 156, 158, 160, 162, 164, 166, 168, 170, 172, 174, 176, 178, 180, 182, 184, 186, 188, 190, 192, 194, 196, 198)])
_uv = me_cylinder_001.uv_layers.new(name='UVMap')
_uv.uv.foreach_set('vector', [0.2034, 0.2034, 0.7966, 0.2034, 0.7966, 0.7966, 0.2034, 0.7966, 0.2034, 0.2034, 0.7966, 0.2034, 0.7966, 0.7966, 0.2034, 0.7966, 0.2034, 0.2034, 0.7966, 0.2034, 0.7966, 0.7966, 0.2034, 0.7966, 0.2034, 0.2034, 0.7966, 0.2034, 0.7966, 0.7966, 0.2034, 0.7966, 0.2034, 0.2034, 0.7966, 0.2034, 0.7966, 0.7966, 0.2034, 0.7966, 0.2034, 0.2034, 0.7966, 0.2034, 0.7966, 0.7966, 0.2034, 0.7966, 0.2034, 0.2034, 0.7966, 0.2034, 0.7966, 0.7966, 0.2034, 0.7966, 0.2034, 0.2034, 0.7966, 0.2034, 0.7966, 0.7966, 0.2034, 0.7966, 0.2034, 0.2034, 0.7966, 0.2034, 0.7966, 0.7966, 0.2034, 0.7966, 0.2034, 0.2034, 0.7966, 0.2034, 0.7966, 0.7966, 0.2034, 0.7966, 0.2034, 0.2034, 0.7966, 0.2034, 0.7966, 0.7966, 0.2034, 0.7966, 0.2034, 0.2034, 0.7966, 0.2034, 0.7966, 0.7966, 0.2034, 0.7966, 0.2034, 0.2034, 0.7966, 0.2034, 0.7966, 0.7966, 0.2034, 0.7966, 0.2034, 0.2034, 0.7966, 0.2034, 0.7966, 0.7966, 0.2034, 0.7966, 0.2034, 0.2034, 0.7966, 0.2034, 0.7966, 0.7966, 0.2034, 0.7966, 0.2034, 0.2034, 0.7966, 0.2034, 0.7966, 0.7966, 0.2034, 0.7966, 0.2034, 0.2034, 0.7966, 0.2034, 0.7966, 0.7966, 0.2034, 0.7966, 0.2034, 0.2034, 0.7966, 0.2034, 0.7966, 0.7966, 0.2034, 0.7966, 0.2034, 0.2034, 0.7966, 0.2034, 0.7966, 0.7966, 0.2034, 0.7966, 0.2034, 0.2034, 0.7966, 0.2034, 0.7966, 0.7966, 0.2034, 0.7966, 0.2034, 0.2034, 0.7966, 0.2034, 0.7966, 0.7966, 0.2034, 0.7966, 0.2034, 0.2034, 0.7966, 0.2034, 0.7966, 0.7966, 0.2034, 0.7966, 0.2034, 0.2034, 0.7966, 0.2034, 0.7966, 0.7966, 0.2034, 0.7966, 0.2034, 0.2034, 0.7966, 0.2034, 0.7966, 0.7966, 0.2034, 0.7966, 0.2034, 0.2034, 0.7966, 0.2034, 0.7966, 0.7966, 0.2034, 0.7966, 0.2034, 0.2034, 0.7966, 0.2034, 0.7966, 0.7966, 0.2034, 0.7966, 0.2034, 0.2034, 0.7966, 0.2034, 0.7966, 0.7966, 0.2034, 0.7966, 0.2034, 0.2034, 0.7966, 0.2034, 0.7966, 0.7966, 0.2034, 0.7966, 0.2034, 0.2034, 0.7966, 0.2034, 0.7966, 0.7966, 0.2034, 0.7966, 0.2034, 0.2034, 0.7966, 0.2034, 0.7966, 0.7966, 0.2034, 0.7966, 0.2034, 0.2034, 0.7966, 0.2034, 0.7966, 0.7966, 0.2034, 0.7966, 0.2034, 0.2034, 0.7966, 0.2034, 0.7966, 0.7966, 0.2034, 0.7966, 0.2034, 0.2034, 0.7966, 0.2034, 0.7966, 0.7966, 0.2034, 0.7966, 0.2034, 0.2034, 0.7966, 0.2034, 0.7966, 0.7966, 0.2034, 0.7966, 0.2034, 0.2034, 0.7966, 0.2034, 0.7966, 0.7966, 0.2034, 0.7966, 0.2034, 0.2034, 0.7966, 0.2034, 0.7966, 0.7966, 0.2034, 0.7966, 0.2034, 0.2034, 0.7966, 0.2034, 0.7966, 0.7966, 0.2034, 0.7966, 0.2034, 0.2034, 0.7966, 0.2034, 0.7966, 0.7966, 0.2034, 0.7966, 0.2034, 0.2034, 0.7966, 0.2034, 0.7966, 0.7966, 0.2034, 0.7966, 0.2034, 0.2034, 0.7966, 0.2034, 0.7966, 0.7966, 0.2034, 0.7966, 0.2034, 0.2034, 0.7966, 0.2034, 0.7966, 0.7966, 0.2034, 0.7966, 0.2034, 0.2034, 0.7966, 0.2034, 0.7966, 0.7966, 0.2034, 0.7966, 0.2034, 0.2034, 0.7966, 0.2034, 0.7966, 0.7966, 0.2034, 0.7966, 0.2034, 0.2034, 0.7966, 0.2034, 0.7966, 0.7966, 0.2034, 0.7966, 0.2034, 0.2034, 0.7966, 0.2034, 0.7966, 0.7966, 0.2034, 0.7966, 0.2034, 0.2034, 0.7966, 0.2034, 0.7966, 0.7966, 0.2034, 0.7966, 0.2034, 0.2034, 0.7966, 0.2034, 0.7966, 0.7966, 0.2034, 0.7966, 0.2034, 0.2034, 0.7966, 0.2034, 0.7966, 0.7966, 0.2034, 0.7966, 0.2034, 0.2034, 0.7966, 0.2034, 0.7966, 0.7966, 0.2034, 0.7966, 0.2034, 0.2034, 0.7966, 0.2034, 0.7966, 0.7966, 0.2034, 0.7966, 0.2034, 0.2034, 0.7966, 0.2034, 0.7966, 0.7966, 0.2034, 0.7966, 0.2034, 0.2034, 0.7966, 0.2034, 0.7966, 0.7966, 0.2034, 0.7966, 0.2034, 0.2034, 0.7966, 0.2034, 0.7966, 0.7966, 0.2034, 0.7966, 0.2034, 0.2034, 0.7966, 0.2034, 0.7966, 0.7966, 0.2034, 0.7966, 0.2034, 0.2034, 0.7966, 0.2034, 0.7966, 0.7966, 0.2034, 0.7966, 0.2034, 0.2034, 0.7966, 0.2034, 0.7966, 0.7966, 0.2034, 0.7966, 0.2034, 0.2034, 0.7966, 0.2034, 0.7966, 0.7966, 0.2034, 0.7966, 0.2034, 0.2034, 0.7966, 0.2034, 0.7966, 0.7966, 0.2034, 0.7966, 0.2034, 0.2034, 0.7966, 0.2034, 0.7966, 0.7966, 0.2034, 0.7966, 0.2034, 0.2034, 0.7966, 0.2034, 0.7966, 0.7966, 0.2034, 0.7966, 0.2034, 0.2034, 0.7966, 0.2034, 0.7966, 0.7966, 0.2034, 0.7966, 0.2034, 0.2034, 0.7966, 0.2034, 0.7966, 0.7966, 0.2034, 0.7966, 0.2034, 0.2034, 0.7966, 0.2034, 0.7966, 0.7966, 0.2034, 0.7966, 0.2034, 0.2034, 0.7966, 0.2034, 0.7966, 0.7966, 0.2034, 0.7966, 0.2034, 0.2034, 0.7966, 0.2034, 0.7966, 0.7966, 0.2034, 0.7966, 0.2034, 0.2034, 0.7966, 0.2034, 0.7966, 0.7966, 0.2034, 0.7966, 0.2034, 0.2034, 0.7966, 0.2034, 0.7966, 0.7966, 0.2034, 0.7966, 0.2034, 0.2034, 0.7966, 0.2034, 0.7966, 0.7966, 0.2034, 0.7966, 0.2034, 0.2034, 0.7966, 0.2034, 0.7966, 0.7966, 0.2034, 0.7966, 0.2034, 0.2034, 0.7966, 0.2034, 0.7966, 0.7966, 0.2034, 0.7966, 0.2034, 0.2034, 0.7966, 0.2034, 0.7966, 0.7966, 0.2034, 0.7966, 0.2034, 0.2034, 0.7966, 0.2034, 0.7966, 0.7966, 0.2034, 0.7966, 0.2034, 0.2034, 0.7966, 0.2034, 0.7966, 0.7966, 0.2034, 0.7966, 0.2034, 0.2034, 0.7966, 0.2034, 0.7966, 0.7966, 0.2034, 0.7966, 0.2034, 0.2034, 0.7966, 0.2034, 0.7966, 0.7966, 0.2034, 0.7966, 0.2034, 0.2034, 0.7966, 0.2034, 0.7966, 0.7966, 0.2034, 0.7966, 0.2034, 0.2034, 0.7966, 0.2034, 0.7966, 0.7966, 0.2034, 0.7966, 0.2034, 0.2034, 0.7966, 0.2034, 0.7966, 0.7966, 0.2034, 0.7966, 0.2034, 0.2034, 0.7966, 0.2034, 0.7966, 0.7966, 0.2034, 0.7966, 0.2034, 0.2034, 0.7966, 0.2034, 0.7966, 0.7966, 0.2034, 0.7966, 0.2034, 0.2034, 0.7966, 0.2034, 0.7966, 0.7966, 0.2034, 0.7966, 0.2034, 0.2034, 0.7966, 0.2034, 0.7966, 0.7966, 0.2034, 0.7966, 0.2034, 0.2034, 0.7966, 0.2034, 0.7966, 0.7966, 0.2034, 0.7966, 0.2034, 0.2034, 0.7966, 0.2034, 0.7966, 0.7966, 0.2034, 0.7966, 0.2034, 0.2034, 0.7966, 0.2034, 0.7966, 0.7966, 0.2034, 0.7966, 0.2034, 0.2034, 0.7966, 0.2034, 0.7966, 0.7966, 0.2034, 0.7966, 0.2034, 0.2034, 0.7966, 0.2034, 0.7966, 0.7966, 0.2034, 0.7966, 0.2034, 0.2034, 0.7966, 0.2034, 0.7966, 0.7966, 0.2034, 0.7966, 0.2034, 0.2034, 0.7966, 0.2034, 0.7966, 0.7966, 0.2034, 0.7966, 0.2034, 0.2034, 0.7966, 0.2034, 0.7966, 0.7966, 0.2034, 0.7966, 0.2034, 0.2034, 0.7966, 0.2034, 0.7966, 0.7966, 0.2034, 0.7966, 0.2034, 0.2034, 0.7966, 0.2034, 0.7966, 0.7966, 0.2034, 0.7966, 0.2034, 0.2034, 0.7966, 0.2034, 0.7966, 0.7966, 0.2034, 0.7966, 0.2034, 0.2034, 0.7966, 0.2034, 0.7966, 0.7966, 0.2034, 0.7966, 0.2034, 0.2034, 0.7966, 0.2034, 0.7966, 0.7966, 0.2034, 0.7966, 0.2034, 0.2034, 0.7966, 0.2034, 0.7966, 0.7966, 0.2034, 0.7966, 0.2034, 0.2034, 0.7966, 0.2034, 0.7966, 0.7966, 0.2034, 0.7966, 0.2034, 0.2034, 0.7966, 0.2034, 0.7966, 0.7966, 0.2034, 0.7966, 0.5, 0.7966, 0.5186, 0.796, 0.5372, 0.7943, 0.5556, 0.7914, 0.5738, 0.7873, 0.5917, 0.7821, 0.6092, 0.7758, 0.6263, 0.7684, 0.6429, 0.7599, 0.6589, 0.7505, 0.6744, 0.74, 0.6891, 0.7286, 0.7031, 0.7162, 0.7162, 0.7031, 0.7286, 0.6891, 0.74, 0.6744, 0.7505, 0.6589, 0.7599, 0.6429, 0.7684, 0.6263, 0.7758, 0.6092, 0.7821, 0.5917, 0.7873, 0.5738, 0.7914, 0.5556, 0.7943, 0.5372, 0.796, 0.5186, 0.7966, 0.5, 0.796, 0.4814, 0.7943, 0.4628, 0.7914, 0.4444, 0.7873, 0.4262, 0.7821, 0.4083, 0.7758, 0.3908, 0.7684, 0.3737, 0.7599, 0.3571, 0.7505, 0.3411, 0.74, 0.3256, 0.7286, 0.3109, 0.7162, 0.2969, 0.7031, 0.2838, 0.6891, 0.2714, 0.6744, 0.26, 0.6589, 0.2495, 0.6429, 0.2401, 0.6263, 0.2316, 0.6092, 0.2242, 0.5917, 0.2179, 0.5738, 0.2127, 0.5556, 0.2086, 0.5372, 0.2057, 0.5186, 0.204, 0.5, 0.2034, 0.4814, 0.204, 0.4628, 0.2057, 0.4444, 0.2086, 0.4262, 0.2127, 0.4083, 0.2179, 0.3908, 0.2242, 0.3737, 0.2316, 0.3571, 0.2401, 0.3411, 0.2495, 0.3256, 0.26, 0.3109, 0.2714, 0.2969, 0.2838, 0.2838, 0.2969, 0.2714, 0.3109, 0.26, 0.3256, 0.2495, 0.3411, 0.2401, 0.3571, 0.2316, 0.3737, 0.2242, 0.3908, 0.2179, 0.4083, 0.2127, 0.4262, 0.2086, 0.4444, 0.2057, 0.4628, 0.204, 0.4814, 0.2034, 0.5, 0.204, 0.5186, 0.2057, 0.5372, 0.2086, 0.5556, 0.2127, 0.5738, 0.2179, 0.5917, 0.2242, 0.6092, 0.2316, 0.6263, 0.2401, 0.6429, 0.2495, 0.6589, 0.26, 0.6744, 0.2714, 0.6891, 0.2838, 0.7031, 0.2969, 0.7162, 0.3109, 0.7286, 0.3256, 0.74, 0.3411, 0.7505, 0.3571, 0.7599, 0.3737, 0.7684, 0.3908, 0.7758, 0.4083, 0.7821, 0.4262, 0.7873, 0.4444, 0.7914, 0.4628, 0.7943, 0.4814, 0.796, 0.2034, 0.2034, 0.7966, 0.2034, 0.7966, 0.7966, 0.2034, 0.7966, 0.2034, 0.2034, 0.7966, 0.2034, 0.7966, 0.7966, 0.2034, 0.7966, 0.5, 0.7966, 0.5186, 0.796, 0.5372, 0.7943, 0.5556, 0.7914, 0.5738, 0.7873, 0.5917, 0.7821, 0.6092, 0.7758, 0.6263, 0.7684, 0.6429, 0.7599, 0.6589, 0.7505, 0.6744, 0.74, 0.6891, 0.7286, 0.7031, 0.7162, 0.7162, 0.7031, 0.7286, 0.6891, 0.74, 0.6744, 0.7505, 0.6589, 0.7599, 0.6429, 0.7684, 0.6263, 0.7758, 0.6092, 0.7821, 0.5917, 0.7873, 0.5738, 0.7914, 0.5556, 0.7943, 0.5372, 0.796, 0.5186, 0.7966, 0.5, 0.796, 0.4814, 0.7943, 0.4628, 0.7914, 0.4444, 0.7873, 0.4262, 0.7821, 0.4083, 0.7758, 0.3908, 0.7684, 0.3737, 0.7599, 0.3571, 0.7505, 0.3411, 0.74, 0.3256, 0.7286, 0.3109, 0.7162, 0.2969, 0.7031, 0.2838, 0.6891, 0.2714, 0.6744, 0.26, 0.6589, 0.2495, 0.6429, 0.2401, 0.6263, 0.2316, 0.6092, 0.2242, 0.5917, 0.2179, 0.5738, 0.2127, 0.5556, 0.2086, 0.5372, 0.2057, 0.5186, 0.204, 0.5, 0.2034, 0.4814, 0.204, 0.4628, 0.2057, 0.4444, 0.2086, 0.4262, 0.2127, 0.4083, 0.2179, 0.3908, 0.2242, 0.3737, 0.2316, 0.3571, 0.2401, 0.3411, 0.2495, 0.3256, 0.26, 0.3109, 0.2714, 0.2969, 0.2838, 0.2838, 0.2969, 0.2714, 0.3109, 0.26, 0.3256, 0.2495, 0.3411, 0.2401, 0.3571, 0.2316, 0.3737, 0.2242, 0.3908, 0.2179, 0.4083, 0.2127, 0.4262, 0.2086, 0.4444, 0.2057, 0.4628, 0.204, 0.4814, 0.2034, 0.5, 0.204, 0.5186, 0.2057, 0.5372, 0.2086, 0.5556, 0.2127, 0.5738, 0.2179, 0.5917, 0.2242, 0.6092, 0.2316, 0.6263, 0.2401, 0.6429, 0.2495, 0.6589, 0.26, 0.6744, 0.2714, 0.6891, 0.2838, 0.7031, 0.2969, 0.7162, 0.3109, 0.7286, 0.3256, 0.74, 0.3411, 0.7505, 0.3571, 0.7599, 0.3737, 0.7684, 0.3908, 0.7758, 0.4083, 0.7821, 0.4262, 0.7873, 0.4444, 0.7914, 0.4628, 0.7943, 0.4814, 0.796])
me_cylinder_001.materials.append(mat_material)
me_cylinder_001.use_remesh_preserve_volume = False
me_cylinder_001.use_remesh_preserve_attributes = False
me_cylinder_001.use_mirror_vertex_groups = False
me_cylinder_001.update()
me_cylinder = bpy.data.meshes.new('Cylinder')
me_cylinder.from_pydata([(0.0, 2.0, -0.15), (0.0, 2.0, 0.15), (0.1256, 1.996, -0.15), (0.1256, 1.996, 0.15), (0.2507, 1.984, -0.15), (0.2507, 1.984, 0.15), (0.3748, 1.965, -0.15), (0.3748, 1.965, 0.15), (0.4974, 1.937, -0.15), (0.4974, 1.937, 0.15), (0.618, 1.902, -0.15), (0.618, 1.902, 0.15), (0.7362, 1.86, -0.15), (0.7362, 1.86, 0.15), (0.8516, 1.81, -0.15), (0.8516, 1.81, 0.15), (0.9635, 1.753, -0.15), (0.9635, 1.753, 0.15), (1.072, 1.689, -0.15), (1.072, 1.689, 0.15), (1.176, 1.618, -0.15), (1.176, 1.618, 0.15), (1.275, 1.541, -0.15), (1.275, 1.541, 0.15), (1.369, 1.458, -0.15), (1.369, 1.458, 0.15), (1.458, 1.369, -0.15), (1.458, 1.369, 0.15), (1.541, 1.275, -0.15), (1.541, 1.275, 0.15), (1.618, 1.176, -0.15), (1.618, 1.176, 0.15), (1.689, 1.072, -0.15), (1.689, 1.072, 0.15), (1.753, 0.9635, -0.15), (1.753, 0.9635, 0.15), (1.81, 0.8516, -0.15), (1.81, 0.8516, 0.15), (1.86, 0.7362, -0.15), (1.86, 0.7362, 0.15), (1.902, 0.618, -0.15), (1.902, 0.618, 0.15), (1.937, 0.4974, -0.15), (1.937, 0.4974, 0.15), (1.965, 0.3748, -0.15), (1.965, 0.3748, 0.15), (1.984, 0.2507, -0.15), (1.984, 0.2507, 0.15), (1.996, 0.1256, -0.15), (1.996, 0.1256, 0.15), (2.0, -8.027e-07, -0.15), (2.0, -8.027e-07, 0.15), (1.996, -0.1256, -0.15), (1.996, -0.1256, 0.15), (1.984, -0.2507, -0.15), (1.984, -0.2507, 0.15), (1.965, -0.3748, -0.15), (1.965, -0.3748, 0.15), (1.937, -0.4974, -0.15), (1.937, -0.4974, 0.15), (1.902, -0.618, -0.15), (1.902, -0.618, 0.15), (1.86, -0.7363, -0.15), (1.86, -0.7363, 0.15), (1.81, -0.8516, -0.15), (1.81, -0.8516, 0.15), (1.753, -0.9635, -0.15), (1.753, -0.9635, 0.15), (1.689, -1.072, -0.15), (1.689, -1.072, 0.15), (1.618, -1.176, -0.15), (1.618, -1.176, 0.15), (1.541, -1.275, -0.15), (1.541, -1.275, 0.15), (1.458, -1.369, -0.15), (1.458, -1.369, 0.15), (1.369, -1.458, -0.15), (1.369, -1.458, 0.15), (1.275, -1.541, -0.15), (1.275, -1.541, 0.15), (1.176, -1.618, -0.15), (1.176, -1.618, 0.15), (1.072, -1.689, -0.15), (1.072, -1.689, 0.15), (0.9635, -1.753, -0.15), (0.9635, -1.753, 0.15), (0.8516, -1.81, -0.15), (0.8516, -1.81, 0.15), (0.7362, -1.86, -0.15), (0.7362, -1.86, 0.15), (0.618, -1.902, -0.15), (0.618, -1.902, 0.15), (0.4974, -1.937, -0.15), (0.4974, -1.937, 0.15), (0.3748, -1.965, -0.15), (0.3748, -1.965, 0.15), (0.2507, -1.984, -0.15), (0.2507, -1.984, 0.15), (0.1256, -1.996, -0.15), (0.1256, -1.996, 0.15), (-2.082e-06, -2.0, -0.15), (-2.082e-06, -2.0, 0.15), (-0.1256, -1.996, -0.15), (-0.1256, -1.996, 0.15), (-0.2507, -1.984, -0.15), (-0.2507, -1.984, 0.15), (-0.3748, -1.965, -0.15), (-0.3748, -1.965, 0.15), (-0.4974, -1.937, -0.15), (-0.4974, -1.937, 0.15), (-0.618, -1.902, -0.15), (-0.618, -1.902, 0.15), (-0.7363, -1.86, -0.15), (-0.7363, -1.86, 0.15), (-0.8516, -1.81, -0.15), (-0.8516, -1.81, 0.15), (-0.9635, -1.753, -0.15), (-0.9635, -1.753, 0.15), (-1.072, -1.689, -0.15), (-1.072, -1.689, 0.15), (-1.176, -1.618, -0.15), (-1.176, -1.618, 0.15), (-1.275, -1.541, -0.15), (-1.275, -1.541, 0.15), (-1.369, -1.458, -0.15), (-1.369, -1.458, 0.15), (-1.458, -1.369, -0.15), (-1.458, -1.369, 0.15), (-1.541, -1.275, -0.15), (-1.541, -1.275, 0.15), (-1.618, -1.176, -0.15), (-1.618, -1.176, 0.15), (-1.689, -1.072, -0.15), (-1.689, -1.072, 0.15), (-1.753, -0.9635, -0.15), (-1.753, -0.9635, 0.15), (-1.81, -0.8516, -0.15), (-1.81, -0.8516, 0.15), (-1.86, -0.7362, -0.15), (-1.86, -0.7362, 0.15), (-1.902, -0.618, -0.15), (-1.902, -0.618, 0.15), (-1.937, -0.4974, -0.15), (-1.937, -0.4974, 0.15), (-1.965, -0.3748, -0.15), (-1.965, -0.3748, 0.15), (-1.984, -0.2507, -0.15), (-1.984, -0.2507, 0.15), (-1.996, -0.1256, -0.15), (-1.996, -0.1256, 0.15), (-2.0, 2.885e-06, -0.15), (-2.0, 2.885e-06, 0.15), (-1.996, 0.1256, -0.15), (-1.996, 0.1256, 0.15), (-1.984, 0.2507, -0.15), (-1.984, 0.2507, 0.15), (-1.965, 0.3748, -0.15), (-1.965, 0.3748, 0.15), (-1.937, 0.4974, -0.15), (-1.937, 0.4974, 0.15), (-1.902, 0.618, -0.15), (-1.902, 0.618, 0.15), (-1.86, 0.7363, -0.15), (-1.86, 0.7363, 0.15), (-1.81, 0.8516, -0.15), (-1.81, 0.8516, 0.15), (-1.753, 0.9635, -0.15), (-1.753, 0.9635, 0.15), (-1.689, 1.072, -0.15), (-1.689, 1.072, 0.15), (-1.618, 1.176, -0.15), (-1.618, 1.176, 0.15), (-1.541, 1.275, -0.15), (-1.541, 1.275, 0.15), (-1.458, 1.369, -0.15), (-1.458, 1.369, 0.15), (-1.369, 1.458, -0.15), (-1.369, 1.458, 0.15), (-1.275, 1.541, -0.15), (-1.275, 1.541, 0.15), (-1.176, 1.618, -0.15), (-1.176, 1.618, 0.15), (-1.072, 1.689, -0.15), (-1.072, 1.689, 0.15), (-0.9635, 1.753, -0.15), (-0.9635, 1.753, 0.15), (-0.8516, 1.81, -0.15), (-0.8516, 1.81, 0.15), (-0.7362, 1.86, -0.15), (-0.7362, 1.86, 0.15), (-0.618, 1.902, -0.15), (-0.618, 1.902, 0.15), (-0.4974, 1.937, -0.15), (-0.4974, 1.937, 0.15), (-0.3748, 1.965, -0.15), (-0.3748, 1.965, 0.15), (-0.2507, 1.984, -0.15), (-0.2507, 1.984, 0.15), (-0.1256, 1.996, -0.15), (-0.1256, 1.996, 0.15)], [], [(0, 1, 3, 2), (2, 3, 5, 4), (4, 5, 7, 6), (6, 7, 9, 8), (8, 9, 11, 10), (10, 11, 13, 12), (12, 13, 15, 14), (14, 15, 17, 16), (16, 17, 19, 18), (18, 19, 21, 20), (20, 21, 23, 22), (22, 23, 25, 24), (24, 25, 27, 26), (26, 27, 29, 28), (28, 29, 31, 30), (30, 31, 33, 32), (32, 33, 35, 34), (34, 35, 37, 36), (36, 37, 39, 38), (38, 39, 41, 40), (40, 41, 43, 42), (42, 43, 45, 44), (44, 45, 47, 46), (46, 47, 49, 48), (48, 49, 51, 50), (50, 51, 53, 52), (52, 53, 55, 54), (54, 55, 57, 56), (56, 57, 59, 58), (58, 59, 61, 60), (60, 61, 63, 62), (62, 63, 65, 64), (64, 65, 67, 66), (66, 67, 69, 68), (68, 69, 71, 70), (70, 71, 73, 72), (72, 73, 75, 74), (74, 75, 77, 76), (76, 77, 79, 78), (78, 79, 81, 80), (80, 81, 83, 82), (82, 83, 85, 84), (84, 85, 87, 86), (86, 87, 89, 88), (88, 89, 91, 90), (90, 91, 93, 92), (92, 93, 95, 94), (94, 95, 97, 96), (96, 97, 99, 98), (98, 99, 101, 100), (100, 101, 103, 102), (102, 103, 105, 104), (104, 105, 107, 106), (106, 107, 109, 108), (108, 109, 111, 110), (110, 111, 113, 112), (112, 113, 115, 114), (114, 115, 117, 116), (116, 117, 119, 118), (118, 119, 121, 120), (120, 121, 123, 122), (122, 123, 125, 124), (124, 125, 127, 126), (126, 127, 129, 128), (128, 129, 131, 130), (130, 131, 133, 132), (132, 133, 135, 134), (134, 135, 137, 136), (136, 137, 139, 138), (138, 139, 141, 140), (140, 141, 143, 142), (142, 143, 145, 144), (144, 145, 147, 146), (146, 147, 149, 148), (148, 149, 151, 150), (150, 151, 153, 152), (152, 153, 155, 154), (154, 155, 157, 156), (156, 157, 159, 158), (158, 159, 161, 160), (160, 161, 163, 162), (162, 163, 165, 164), (164, 165, 167, 166), (166, 167, 169, 168), (168, 169, 171, 170), (170, 171, 173, 172), (172, 173, 175, 174), (174, 175, 177, 176), (176, 177, 179, 178), (178, 179, 181, 180), (180, 181, 183, 182), (182, 183, 185, 184), (184, 185, 187, 186), (186, 187, 189, 188), (188, 189, 191, 190), (190, 191, 193, 192), (192, 193, 195, 194), (194, 195, 197, 196), (3, 1, 199, 197, 195, 193, 191, 189, 187, 185, 183, 181, 179, 177, 175, 173, 171, 169, 167, 165, 163, 161, 159, 157, 155, 153, 151, 149, 147, 145, 143, 141, 139, 137, 135, 133, 131, 129, 127, 125, 123, 121, 119, 117, 115, 113, 111, 109, 107, 105, 103, 101, 99, 97, 95, 93, 91, 89, 87, 85, 83, 81, 79, 77, 75, 73, 71, 69, 67, 65, 63, 61, 59, 57, 55, 53, 51, 49, 47, 45, 43, 41, 39, 37, 35, 33, 31, 29, 27, 25, 23, 21, 19, 17, 15, 13, 11, 9, 7, 5), (198, 199, 1, 0), (196, 197, 199, 198), (0, 2, 4, 6, 8, 10, 12, 14, 16, 18, 20, 22, 24, 26, 28, 30, 32, 34, 36, 38, 40, 42, 44, 46, 48, 50, 52, 54, 56, 58, 60, 62, 64, 66, 68, 70, 72, 74, 76, 78, 80, 82, 84, 86, 88, 90, 92, 94, 96, 98, 100, 102, 104, 106, 108, 110, 112, 114, 116, 118, 120, 122, 124, 126, 128, 130, 132, 134, 136, 138, 140, 142, 144, 146, 148, 150, 152, 154, 156, 158, 160, 162, 164, 166, 168, 170, 172, 174, 176, 178, 180, 182, 184, 186, 188, 190, 192, 194, 196, 198)])
_uv = me_cylinder.uv_layers.new(name='UVMap')
_uv.uv.foreach_set('vector', [0.2352, 0.2352, 0.7648, 0.2352, 0.7648, 0.7648, 0.2352, 0.7648, 0.2352, 0.2352, 0.7648, 0.2352, 0.7648, 0.7648, 0.2352, 0.7648, 0.2352, 0.2352, 0.7648, 0.2352, 0.7648, 0.7648, 0.2352, 0.7648, 0.2352, 0.2352, 0.7648, 0.2352, 0.7648, 0.7648, 0.2352, 0.7648, 0.2352, 0.2352, 0.7648, 0.2352, 0.7648, 0.7648, 0.2352, 0.7648, 0.2352, 0.2352, 0.7648, 0.2352, 0.7648, 0.7648, 0.2352, 0.7648, 0.2352, 0.2352, 0.7648, 0.2352, 0.7648, 0.7648, 0.2352, 0.7648, 0.2352, 0.2352, 0.7648, 0.2352, 0.7648, 0.7648, 0.2352, 0.7648, 0.2352, 0.2352, 0.7648, 0.2352, 0.7648, 0.7648, 0.2352, 0.7648, 0.2352, 0.2352, 0.7648, 0.2352, 0.7648, 0.7648, 0.2352, 0.7648, 0.2352, 0.2352, 0.7648, 0.2352, 0.7648, 0.7648, 0.2352, 0.7648, 0.2352, 0.2352, 0.7648, 0.2352, 0.7648, 0.7648, 0.2352, 0.7648, 0.2352, 0.2352, 0.7648, 0.2352, 0.7648, 0.7648, 0.2352, 0.7648, 0.2352, 0.2352, 0.7648, 0.2352, 0.7648, 0.7648, 0.2352, 0.7648, 0.2352, 0.2352, 0.7648, 0.2352, 0.7648, 0.7648, 0.2352, 0.7648, 0.2352, 0.2352, 0.7648, 0.2352, 0.7648, 0.7648, 0.2352, 0.7648, 0.2352, 0.2352, 0.7648, 0.2352, 0.7648, 0.7648, 0.2352, 0.7648, 0.2352, 0.2352, 0.7648, 0.2352, 0.7648, 0.7648, 0.2352, 0.7648, 0.2352, 0.2352, 0.7648, 0.2352, 0.7648, 0.7648, 0.2352, 0.7648, 0.2352, 0.2352, 0.7648, 0.2352, 0.7648, 0.7648, 0.2352, 0.7648, 0.2352, 0.2352, 0.7648, 0.2352, 0.7648, 0.7648, 0.2352, 0.7648, 0.2352, 0.2352, 0.7648, 0.2352, 0.7648, 0.7648, 0.2352, 0.7648, 0.2352, 0.2352, 0.7648, 0.2352, 0.7648, 0.7648, 0.2352, 0.7648, 0.2352, 0.2352, 0.7648, 0.2352, 0.7648, 0.7648, 0.2352, 0.7648, 0.2352, 0.2352, 0.7648, 0.2352, 0.7648, 0.7648, 0.2352, 0.7648, 0.2352, 0.2352, 0.7648, 0.2352, 0.7648, 0.7648, 0.2352, 0.7648, 0.2352, 0.2352, 0.7648, 0.2352, 0.7648, 0.7648, 0.2352, 0.7648, 0.2352, 0.2352, 0.7648, 0.2352, 0.7648, 0.7648, 0.2352, 0.7648, 0.2352, 0.2352, 0.7648, 0.2352, 0.7648, 0.7648, 0.2352, 0.7648, 0.2352, 0.2352, 0.7648, 0.2352, 0.7648, 0.7648, 0.2352, 0.7648, 0.2352, 0.2352, 0.7648, 0.2352, 0.7648, 0.7648, 0.2352, 0.7648, 0.2352, 0.2352, 0.7648, 0.2352, 0.7648, 0.7648, 0.2352, 0.7648, 0.2352, 0.2352, 0.7648, 0.2352, 0.7648, 0.7648, 0.2352, 0.7648, 0.2352, 0.2352, 0.7648, 0.2352, 0.7648, 0.7648, 0.2352, 0.7648, 0.2352, 0.2352, 0.7648, 0.2352, 0.7648, 0.7648, 0.2352, 0.7648, 0.2352, 0.2352, 0.7648, 0.2352, 0.7648, 0.7648, 0.2352, 0.7648, 0.2352, 0.2352, 0.7648, 0.2352, 0.7648, 0.7648, 0.2352, 0.7648, 0.2352, 0.2352, 0.7648, 0.2352, 0.7648, 0.7648, 0.2352, 0.7648, 0.2352, 0.2352, 0.7648, 0.2352, 0.7648, 0.7648, 0.2352, 0.7648, 0.2352, 0.2352, 0.7648, 0.2352, 0.7648, 0.7648, 0.2352, 0.7648, 0.2352, 0.2352, 0.7648, 0.2352, 0.7648, 0.7648, 0.2352, 0.7648, 0.2352, 0.2352, 0.7648, 0.2352, 0.7648, 0.7648, 0.2352, 0.7648, 0.2352, 0.2352, 0.7648, 0.2352, 0.7648, 0.7648, 0.2352, 0.7648, 0.2352, 0.2352, 0.7648, 0.2352, 0.7648, 0.7648, 0.2352, 0.7648, 0.2352, 0.2352, 0.7648, 0.2352, 0.7648, 0.7648, 0.2352, 0.7648, 0.2352, 0.2352, 0.7648, 0.2352, 0.7648, 0.7648, 0.2352, 0.7648, 0.2352, 0.2352, 0.7648, 0.2352, 0.7648, 0.7648, 0.2352, 0.7648, 0.2352, 0.2352, 0.7648, 0.2352, 0.7648, 0.7648, 0.2352, 0.7648, 0.2352, 0.2352, 0.7648, 0.2352, 0.7648, 0.7648, 0.2352, 0.7648, 0.2352, 0.2352, 0.7648, 0.2352, 0.7648, 0.7648, 0.2352, 0.7648, 0.2352, 0.2352, 0.7648, 0.2352, 0.7648, 0.7648, 0.2352, 0.7648, 0.2352, 0.2352, 0.7648, 0.2352, 0.7648, 0.7648, 0.2352, 0.7648, 0.2352, 0.2352, 0.7648, 0.2352, 0.7648, 0.7648, 0.2352, 0.7648, 0.2352, 0.2352, 0.7648, 0.2352, 0.7648, 0.7648, 0.2352, 0.7648, 0.2352, 0.2352, 0.7648, 0.2352, 0.7648, 0.7648, 0.2352, 0.7648, 0.2352, 0.2352, 0.7648, 0.2352, 0.7648, 0.7648, 0.2352, 0.7648, 0.2352, 0.2352, 0.7648, 0.2352, 0.7648, 0.7648, 0.2352, 0.7648, 0.2352, 0.2352, 0.7648, 0.2352, 0.7648, 0.7648, 0.2352, 0.7648, 0.2352, 0.2352, 0.7648, 0.2352, 0.7648, 0.7648, 0.2352, 0.7648, 0.2352, 0.2352, 0.7648, 0.2352, 0.7648, 0.7648, 0.2352, 0.7648, 0.2352, 0.2352, 0.7648, 0.2352, 0.7648, 0.7648, 0.2352, 0.7648, 0.2352, 0.2352, 0.7648, 0.2352, 0.7648, 0.7648, 0.2352, 0.7648, 0.2352, 0.2352, 0.7648, 0.2352, 0.7648, 0.7648, 0.2352, 0.7648, 0.2352, 0.2352, 0.7648, 0.2352, 0.7648, 0.7648, 0.2352, 0.7648, 0.2352, 0.2352, 0.7648, 0.2352, 0.7648, 0.7648, 0.2352, 0.7648, 0.2352, 0.2352, 0.7648, 0.2352, 0.7648, 0.7648, 0.2352, 0.7648, 0.2352, 0.2352, 0.7648, 0.2352, 0.7648, 0.7648, 0.2352, 0.7648, 0.2352, 0.2352, 0.7648, 0.2352, 0.7648, 0.7648, 0.2352, 0.7648, 0.2352, 0.2352, 0.7648, 0.2352, 0.7648, 0.7648, 0.2352, 0.7648, 0.2352, 0.2352, 0.7648, 0.2352, 0.7648, 0.7648, 0.2352, 0.7648, 0.2352, 0.2352, 0.7648, 0.2352, 0.7648, 0.7648, 0.2352, 0.7648, 0.2352, 0.2352, 0.7648, 0.2352, 0.7648, 0.7648, 0.2352, 0.7648, 0.2352, 0.2352, 0.7648, 0.2352, 0.7648, 0.7648, 0.2352, 0.7648, 0.2352, 0.2352, 0.7648, 0.2352, 0.7648, 0.7648, 0.2352, 0.7648, 0.2352, 0.2352, 0.7648, 0.2352, 0.7648, 0.7648, 0.2352, 0.7648, 0.2352, 0.2352, 0.7648, 0.2352, 0.7648, 0.7648, 0.2352, 0.7648, 0.2352, 0.2352, 0.7648, 0.2352, 0.7648, 0.7648, 0.2352, 0.7648, 0.2352, 0.2352, 0.7648, 0.2352, 0.7648, 0.7648, 0.2352, 0.7648, 0.2352, 0.2352, 0.7648, 0.2352, 0.7648, 0.7648, 0.2352, 0.7648, 0.2352, 0.2352, 0.7648, 0.2352, 0.7648, 0.7648, 0.2352, 0.7648, 0.2352, 0.2352, 0.7648, 0.2352, 0.7648, 0.7648, 0.2352, 0.7648, 0.2352, 0.2352, 0.7648, 0.2352, 0.7648, 0.7648, 0.2352, 0.7648, 0.2352, 0.2352, 0.7648, 0.2352, 0.7648, 0.7648, 0.2352, 0.7648, 0.2352, 0.2352, 0.7648, 0.2352, 0.7648, 0.7648, 0.2352, 0.7648, 0.2352, 0.2352, 0.7648, 0.2352, 0.7648, 0.7648, 0.2352, 0.7648, 0.2352, 0.2352, 0.7648, 0.2352, 0.7648, 0.7648, 0.2352, 0.7648, 0.2352, 0.2352, 0.7648, 0.2352, 0.7648, 0.7648, 0.2352, 0.7648, 0.2352, 0.2352, 0.7648, 0.2352, 0.7648, 0.7648, 0.2352, 0.7648, 0.2352, 0.2352, 0.7648, 0.2352, 0.7648, 0.7648, 0.2352, 0.7648, 0.2352, 0.2352, 0.7648, 0.2352, 0.7648, 0.7648, 0.2352, 0.7648, 0.2352, 0.2352, 0.7648, 0.2352, 0.7648, 0.7648, 0.2352, 0.7648, 0.2352, 0.2352, 0.7648, 0.2352, 0.7648, 0.7648, 0.2352, 0.7648, 0.2352, 0.2352, 0.7648, 0.2352, 0.7648, 0.7648, 0.2352, 0.7648, 0.2352, 0.2352, 0.7648, 0.2352, 0.7648, 0.7648, 0.2352, 0.7648, 0.2352, 0.2352, 0.7648, 0.2352, 0.7648, 0.7648, 0.2352, 0.7648, 0.2352, 0.2352, 0.7648, 0.2352, 0.7648, 0.7648, 0.2352, 0.7648, 0.2352, 0.2352, 0.7648, 0.2352, 0.7648, 0.7648, 0.2352, 0.7648, 0.2352, 0.2352, 0.7648, 0.2352, 0.7648, 0.7648, 0.2352, 0.7648, 0.5, 0.7648, 0.5166, 0.7643, 0.5332, 0.7627, 0.5496, 0.7601, 0.5659, 0.7565, 0.5818, 0.7518, 0.5975, 0.7462, 0.6127, 0.7396, 0.6276, 0.7321, 0.6419, 0.7236, 0.6557, 0.7142, 0.6688, 0.704, 0.6813, 0.693, 0.693, 0.6813, 0.704, 0.6688, 0.7142, 0.6557, 0.7236, 0.6419, 0.7321, 0.6276, 0.7396, 0.6127, 0.7462, 0.5975, 0.7518, 0.5818, 0.7565, 0.5659, 0.7601, 0.5496, 0.7627, 0.5332, 0.7643, 0.5166, 0.7648, 0.5, 0.7643, 0.4834, 0.7627, 0.4668, 0.7601, 0.4504, 0.7565, 0.4341, 0.7518, 0.4182, 0.7462, 0.4025, 0.7396, 0.3873, 0.7321, 0.3724, 0.7236, 0.3581, 0.7142, 0.3443, 0.704, 0.3312, 0.693, 0.3187, 0.6813, 0.307, 0.6688, 0.296, 0.6557, 0.2858, 0.6419, 0.2764, 0.6276, 0.2679, 0.6127, 0.2604, 0.5975, 0.2538, 0.5818, 0.2482, 0.5659, 0.2435, 0.5496, 0.2399, 0.5332, 0.2373, 0.5166, 0.2357, 0.5, 0.2352, 0.4834, 0.2357, 0.4668, 0.2373, 0.4504, 0.2399, 0.4341, 0.2435, 0.4182, 0.2482, 0.4025, 0.2538, 0.3872, 0.2604, 0.3724, 0.2679, 0.3581, 0.2764, 0.3443, 0.2858, 0.3312, 0.296, 0.3187, 0.307, 0.307, 0.3187, 0.296, 0.3312, 0.2858, 0.3444, 0.2764, 0.3581, 0.2679, 0.3724, 0.2604, 0.3873, 0.2538, 0.4025, 0.2482, 0.4182, 0.2435, 0.4341, 0.2399, 0.4504, 0.2373, 0.4668, 0.2357, 0.4834, 0.2352, 0.5, 0.2357, 0.5166, 0.2373, 0.5332, 0.2399, 0.5496, 0.2435, 0.5659, 0.2482, 0.5818, 0.2538, 0.5975, 0.2604, 0.6128, 0.2679, 0.6276, 0.2764, 0.6419, 0.2858, 0.6557, 0.296, 0.6688, 0.307, 0.6813, 0.3187, 0.693, 0.3312, 0.704, 0.3444, 0.7142, 0.3581, 0.7236, 0.3724, 0.7321, 0.3873, 0.7396, 0.4025, 0.7462, 0.4182, 0.7518, 0.4341, 0.7565, 0.4504, 0.7601, 0.4668, 0.7627, 0.4834, 0.7643, 0.2352, 0.2352, 0.7648, 0.2352, 0.7648, 0.7648, 0.2352, 0.7648, 0.2352, 0.2352, 0.7648, 0.2352, 0.7648, 0.7648, 0.2352, 0.7648, 0.5, 0.7648, 0.5166, 0.7643, 0.5332, 0.7627, 0.5496, 0.7601, 0.5659, 0.7565, 0.5818, 0.7518, 0.5975, 0.7462, 0.6127, 0.7396, 0.6276, 0.7321, 0.6419, 0.7236, 0.6557, 0.7142, 0.6688, 0.704, 0.6813, 0.693, 0.693, 0.6813, 0.704, 0.6688, 0.7142, 0.6557, 0.7236, 0.6419, 0.7321, 0.6276, 0.7396, 0.6127, 0.7462, 0.5975, 0.7518, 0.5818, 0.7565, 0.5659, 0.7601, 0.5496, 0.7627, 0.5332, 0.7643, 0.5166, 0.7648, 0.5, 0.7643, 0.4834, 0.7627, 0.4668, 0.7601, 0.4504, 0.7565, 0.4341, 0.7518, 0.4182, 0.7462, 0.4025, 0.7396, 0.3873, 0.7321, 0.3724, 0.7236, 0.3581, 0.7142, 0.3443, 0.704, 0.3312, 0.693, 0.3187, 0.6813, 0.307, 0.6688, 0.296, 0.6557, 0.2858, 0.6419, 0.2764, 0.6276, 0.2679, 0.6127, 0.2604, 0.5975, 0.2538, 0.5818, 0.2482, 0.5659, 0.2435, 0.5496, 0.2399, 0.5332, 0.2373, 0.5166, 0.2357, 0.5, 0.2352, 0.4834, 0.2357, 0.4668, 0.2373, 0.4504, 0.2399, 0.4341, 0.2435, 0.4182, 0.2482, 0.4025, 0.2538, 0.3872, 0.2604, 0.3724, 0.2679, 0.3581, 0.2764, 0.3443, 0.2858, 0.3312, 0.296, 0.3187, 0.307, 0.307, 0.3187, 0.296, 0.3312, 0.2858, 0.3444, 0.2764, 0.3581, 0.2679, 0.3724, 0.2604, 0.3873, 0.2538, 0.4025, 0.2482, 0.4182, 0.2435, 0.4341, 0.2399, 0.4504, 0.2373, 0.4668, 0.2357, 0.4834, 0.2352, 0.5, 0.2357, 0.5166, 0.2373, 0.5332, 0.2399, 0.5496, 0.2435, 0.5659, 0.2482, 0.5818, 0.2538, 0.5975, 0.2604, 0.6128, 0.2679, 0.6276, 0.2764, 0.6419, 0.2858, 0.6557, 0.296, 0.6688, 0.307, 0.6813, 0.3187, 0.693, 0.3312, 0.704, 0.3444, 0.7142, 0.3581, 0.7236, 0.3724, 0.7321, 0.3873, 0.7396, 0.4025, 0.7462, 0.4182, 0.7518, 0.4341, 0.7565, 0.4504, 0.7601, 0.4668, 0.7627, 0.4834, 0.7643])
me_cylinder.materials.append(mat_material_001)
me_cylinder.use_remesh_preserve_volume = False
me_cylinder.use_remesh_preserve_attributes = False
me_cylinder.use_mirror_vertex_groups = False
me_cylinder.update()

# ---- objects
ob_cuello_bombilla = bpy.data.objects.new('Cuello bombilla', me_cylinder_003)
ob_bombilla = bpy.data.objects.new('Bombilla', me_sphere)
ob_point = bpy.data.objects.new('Point', light_point)
ob_mampara = bpy.data.objects.new('Mampara', me_cylinder_002)
ob_tronco = bpy.data.objects.new('Tronco', me_cylinder_001)
ob_base = bpy.data.objects.new('Base', me_cylinder)
ob_lamp = bpy.data.objects.new('Lamp', light_lamp)
ob_camera = bpy.data.objects.new('Camera', cam_camera)

# ---- transforms, parenting, visibility, modifiers, constraints
ob_cuello_bombilla.location = (-1.643e-08, -4.023e-09, 3.527)
ob_cuello_bombilla.scale = (0.275, 0.275, 0.275)
ob_cuello_bombilla.lineart.crease_threshold = 0.0
ob_bombilla.location = (-1.643e-08, -4.023e-09, 4.25)
ob_bombilla.scale = (0.8249, 0.8249, 0.8249)
ob_bombilla.lineart.crease_threshold = 0.0
ob_point.location = (0.0, -0.0614, 4.25)
ob_point.hide_render = True
ob_point.lineart.crease_threshold = 0.0
ob_mampara.location = (0.0, 0.0, 4.0)
ob_mampara.scale = (1.0, 1.0, 0.8571)
ob_mampara.lineart.crease_threshold = 0.0
ob_tronco.location = (0.0, 0.0, 3.5)
ob_tronco.scale = (1.5, 1.5, 1.0)
ob_tronco.lineart.crease_threshold = 0.0
ob_base.location = (0.0, 0.0, 0.15)
ob_base.scale = (0.875, 0.875, 1.0)
ob_base.lineart.crease_threshold = 0.0
ob_lamp.location = (4.0, 0.0, 4.0)
ob_lamp.rotation_euler = (0.6503, 0.05522, 1.866)
ob_lamp.lock_rotations_4d = False
ob_lamp.empty_display_type = 'ARROWS'
ob_lamp.color = (0.0, 0.0, 0.0, 0.0)
ob_lamp.lineart.crease_threshold = 0.0
ob_camera.location = (17.78, -1.02, 4.372)
ob_camera.rotation_euler = (-4.615, 0.01034, 4.644)
ob_camera.scale = (1.0, 1.0, -4.928)
ob_camera.lock_rotations_4d = False
ob_camera.empty_display_type = 'ARROWS'
ob_camera.color = (0.0, 0.0, 0.0, 0.0)
ob_camera.display_type = 'WIRE'
ob_camera.lineart.crease_threshold = 0.0

# ---- collection membership
col_collection_1.objects.link(ob_cuello_bombilla)
col_collection_1.objects.link(ob_bombilla)
col_collection_1.objects.link(ob_point)
col_collection_1.objects.link(ob_mampara)
col_collection_1.objects.link(ob_tronco)
col_collection_1.objects.link(ob_base)
col_collection_1.objects.link(ob_lamp)
col_collection_1.objects.link(ob_camera)

# ---- scene / render settings (as saved in the file)
scene.camera = ob_camera
scene.frame_start = 1; scene.frame_end = 250; scene.frame_set(128)
scene.render.engine = 'BLENDER_EEVEE_NEXT'
scene.render.resolution_percentage = 50
scene.render.dither_intensity = 0.0
scene.cycles.use_denoising = False
scene.cycles.samples = 10
scene.cycles.sampling_pattern = 'TABULATED_SOBOL'
scene.cycles.light_sampling_threshold = 0.0
scene.cycles.use_adaptive_sampling = False
scene.cycles.use_light_tree = False
scene.cycles.blur_glossy = 0.0
scene.cycles.pixel_filter_type = 'GAUSSIAN'
scene.cycles.sample_clamp_indirect = 0.0
scene.view_settings.view_transform = 'Standard'
bpy.context.view_layer.update()
